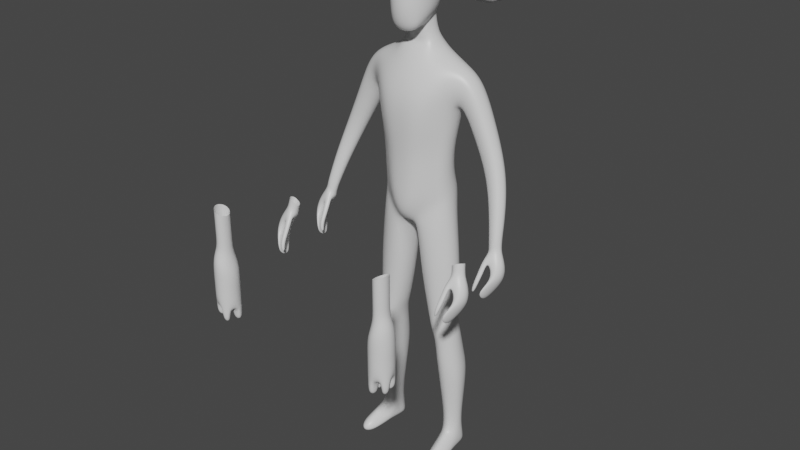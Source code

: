 # Source: 1129_MinionFromBase.blend  (saved by Blender 3.6.11; exported with 4.5.12 LTS)
import bpy
from mathutils import Matrix  # noqa: F401  (used for matrix-valued properties, if any)

bpy.ops.wm.read_factory_settings(use_empty=True)
scene = bpy.context.scene
scene.name = 'Scene'

# ---- collections
col_collection = bpy.data.collections.new('Collection'); scene.collection.children.link(col_collection)

# ---- materials (node trees are filled in below, after node groups)
mat_material = bpy.data.materials.new('Material')
mat_material.alpha_threshold = 0.0
mat_material.use_transparent_shadow = False
mat_material.line_color = (0.0, 0.0, 0.0, 1.0)

# ---- material node trees
mat_material.use_nodes = True; mat_material.node_tree.nodes.clear()
_N = mat_material.node_tree.nodes; _L = mat_material.node_tree.links
n0 = _N.new('ShaderNodeOutputMaterial'); n0.name = 'Material Output'; n0.location = (300, 300)
n1 = _N.new('ShaderNodeBsdfPrincipled'); n1.name = 'Principled BSDF'; n1.location = (10, 300)
n1.distribution = 'GGX'
n1.subsurface_method = 'BURLEY'
n1.inputs[2].default_value = 0.4
n1.inputs[3].default_value = 1.45
n1.inputs[27].default_value = (0.0, 0.0, 0.0, 1.0)
n1.inputs[28].default_value = 1.0
_L.new(n1.outputs[0], n0.inputs[0])
n0.is_active_output = True

# ---- world
world_world = bpy.data.worlds.new('World'); scene.world = world_world
world_world.use_nodes = True; world_world.node_tree.nodes.clear()
_N = world_world.node_tree.nodes; _L = world_world.node_tree.links
n0 = _N.new('ShaderNodeOutputWorld'); n0.name = 'World Output'; n0.location = (300, 300)
n1 = _N.new('ShaderNodeBackground'); n1.name = 'Background'; n1.location = (10, 300)
n1.inputs[0].default_value = (0.05088, 0.05088, 0.05088, 1.0)
_L.new(n1.outputs[0], n0.inputs[0])
n0.is_active_output = True
world_world.color = (0.05088, 0.05088, 0.05088)
world_world.use_sun_shadow = False
world_world.sun_shadow_jitter_overblur = 0.0

# ---- meshes
me_cube = bpy.data.meshes.new('Cube')
me_cube.from_pydata([(0.0, -0.5907, 0.8298), (0.7135, 0.4814, 0.5783), (0.0, -0.5945, 1.502), (0.7916, -0.1385, 0.6094), (0.0, 0.5329, -0.0472), (0.0, -0.6509, 2.086), (0.0, -0.4213, 0.04952), (0.0, -0.6861, 2.734), (0.9513, 0.4553, 3.429), (1.088, -0.0602, 3.46), (0.0, -0.3299, 3.725), (0.0, 0.5256, 3.825), (0.0, 0.5029, 0.8161), (0.0, 0.4592, 1.478), (0.0, 0.6163, 2.23), (0.0, 0.7269, 2.859), (2.309, -0.1824, -0.08793), (0.7787, 0.4163, 2.279), (0.7104, 0.3069, 1.704), (0.6914, 0.3488, 1.156), (0.9656, -0.125, 2.795), (0.8744, -0.1627, 2.281), (0.7968, -0.1776, 1.744), (0.7704, -0.167, 1.174), (0.1446, -0.4261, 0.0675), (0.1958, 0.6237, -0.01822), (0.4244, 0.4752, 3.77), (0.4063, -0.2684, 3.662), (0.278, -0.5607, 0.9371), (0.3016, -0.5632, 1.603), (0.3376, -0.6267, 2.097), (0.3691, -0.672, 2.716), (0.3443, 0.5494, 0.8847), (0.3659, 0.4346, 1.565), (0.4008, 0.6082, 2.231), (0.4328, 0.718, 2.813), (0.7065, 0.1073, -4.889), (1.044, 0.1549, -4.891), (1.004, 0.4011, -4.879), (0.6826, 0.3548, -4.891), (0.211, -0.3579, -0.2186), (0.8265, -0.1421, 0.2083), (0.7529, 0.4185, 0.1785), (0.2175, 0.4568, -0.3308), (0.0, 0.618, 0.3607), (0.0, -0.5867, 0.3682), (0.702, 0.4626, 0.8348), (0.7788, -0.1504, 0.8649), (0.2764, 0.6826, 0.5936), (0.2098, -0.5606, 0.4581), (0.409, -0.1727, -2.169), (0.9027, 0.3373, -2.114), (0.9396, -0.1348, -2.172), (0.4072, 0.3525, -2.131), (0.9596, -0.1275, -1.087), (0.2455, 0.3799, -1.144), (0.2477, -0.2563, -1.157), (0.9059, 0.3812, -1.042), (0.552, -0.107, -2.787), (0.9654, 0.3692, -2.678), (0.997, -0.08513, -2.773), (0.5497, 0.4071, -2.684), (0.6179, -0.0249, -3.782), (1.071, 0.5305, -3.694), (1.109, 0.00792, -3.791), (0.6109, 0.5405, -3.709), (0.9509, -0.1599, -2.446), (0.4903, 0.3613, -2.414), (0.4924, -0.1883, -2.464), (0.9188, 0.3381, -2.399), (0.4734, -0.335, 0.3364), (0.7044, 0.4682, 3.592), (0.52, 0.477, 0.9982), (0.5347, 0.3623, 1.646), (0.5861, 0.5237, 2.254), (0.6374, 0.6115, 2.801), (0.4468, 0.6617, 0.2792), (0.7608, -0.166, 3.564), (0.5373, -0.3615, 1.069), (0.5622, -0.3763, 1.704), (0.6218, -0.4446, 2.249), (0.6782, -0.4813, 2.825), (0.8881, -0.0058, -4.878), (0.8191, 0.5283, -4.886), (0.4827, 0.6277, -0.1734), (0.5386, -0.4036, -0.02227), (0.5027, -0.3611, 0.6666), (0.4861, 0.6389, 0.7052), (0.6485, 0.4668, -2.12), (0.6733, -0.2894, -2.167), (0.6106, -0.3399, -1.132), (0.5687, 0.5297, -1.123), (0.7513, 0.5121, -2.66), (0.7709, -0.2257, -2.798), (0.8244, 0.666, -3.709), (0.8663, -0.1446, -3.795), (0.7172, -0.3092, -2.466), (0.6986, 0.4704, -2.394), (0.8441, 0.1825, 0.6381), (0.0, 0.05979, -0.1022), (2.23, -0.5058, -0.9261), (0.8065, 0.1091, 1.182), (0.8307, 0.08356, 1.726), (0.9061, 0.1493, 2.254), (2.3, -0.4486, 0.01855), (0.4827, 0.1008, 3.824), (0.1014, 0.06935, -0.1043), (1.066, 0.2861, -4.891), (0.6537, 0.2271, -4.898), (0.8799, 0.1463, 0.2508), (0.1367, 0.03678, -0.3109), (0.8234, 0.1669, 0.879), (1.005, 0.113, -2.121), (0.3285, 0.09671, -2.14), (0.1467, 0.05823, -1.159), (1.037, 0.1395, -1.063), (1.061, 0.1456, -2.714), (0.4761, 0.1519, -2.737), (1.17, 0.2323, -3.782), (0.5379, 0.2019, -3.8), (0.4147, 0.1032, -2.436), (1.017, 0.111, -2.402), (0.7516, 0.1556, 3.682), (0.0, -0.5668, 3.241), (0.0, 0.6976, 3.332), (2.225, -0.7951, -0.7182), (2.173, -0.1844, -0.122), (0.3845, -0.5497, 3.171), (0.4416, 0.6945, 3.262), (0.7192, -0.3888, 3.207), (0.6721, 0.6181, 3.197), (2.194, -0.5058, -0.9166), (2.161, -0.5213, -0.02323), (0.8589, 0.4373, 2.809), (2.191, -0.7951, -0.7092), (1.056, 0.2113, 3.533), (0.9756, 0.1738, 2.667), (0.8963, 0.5121, 3.127), (1.037, -0.1711, 3.173), (1.396, 0.2532, 3.266), (1.382, -0.00789, 3.176), (1.147, 0.52, 2.949), (1.042, 0.437, 2.738), (1.284, -0.09715, 2.957), (1.131, -0.02419, 2.687), (1.071, 0.2083, 2.576), (1.269, 0.4821, 3.189), (2.076, 0.1509, 1.636), (1.988, -0.002218, 1.652), (1.892, 0.3248, 1.459), (1.753, 0.2809, 1.396), (1.859, -0.05338, 1.586), (1.704, -0.005725, 1.468), (1.678, 0.1263, 1.364), (2.024, 0.3014, 1.567), (2.171, -0.1792, 0.9441), (2.06, -0.2209, 0.9004), (1.98, 0.05114, 0.7392), (2.098, 0.08575, 0.7804), (2.25, -0.05668, 0.9218), (2.211, 0.06675, 0.863), (1.931, -0.1813, 0.8215), (1.91, -0.0764, 0.7338), (1.634, 0.4209, 2.438), (1.727, 0.2282, 2.51), (1.669, 0.01796, 2.468), (1.553, -0.0534, 2.329), (1.386, 0.007867, 2.133), (1.499, 0.4518, 2.265), (1.369, 0.3875, 2.128), (1.339, 0.1928, 2.025), (2.34, -0.7148, -0.5366), (2.349, -0.3936, -0.7582), (2.287, -0.3936, -0.7578), (2.283, -0.7148, -0.5362), (2.344, -0.5926, -0.3639), (2.447, -0.5894, -0.3535), (2.462, -0.2754, -0.5277), (2.359, -0.2754, -0.5448), (2.249, -0.548, -0.151), (2.405, -0.5116, -0.1462), (2.432, -0.2093, -0.288), (2.302, -0.2093, -0.3167), (2.382, -0.2496, -0.002733), (2.383, -0.3516, 0.0378), (2.233, -0.7517, -0.8507), (2.234, -0.6363, -0.9376), (2.083, -0.4359, -0.05041), (2.111, -0.2766, -0.08154), (2.182, -0.6363, -0.9231), (2.182, -0.7517, -0.8363), (2.264, -0.6223, -0.6178), (2.264, -0.503, -0.7016), (2.378, -0.503, -0.7028), (2.376, -0.6223, -0.619), (2.307, -0.4938, -0.4235), (2.32, -0.3753, -0.4953), (2.511, -0.3753, -0.4631), (2.509, -0.4895, -0.3994), (2.187, -0.4494, -0.193), (2.24, -0.307, -0.2675), (2.493, -0.3027, -0.2219), (2.49, -0.4136, -0.1707), (2.033, -0.8353, -0.7297), (2.061, -0.8378, -0.553), (2.033, -0.7754, -0.7297), (2.061, -0.7339, -0.553), (2.086, -0.8353, -0.7381), (2.148, -0.8319, -0.575), (2.086, -0.7754, -0.7381), (2.143, -0.7339, -0.575), (2.077, -0.7101, -0.3441), (2.063, -0.5972, -0.3461), (2.172, -0.5909, -0.3506), (2.194, -0.6927, -0.3466), (2.353, -0.2965, 0.1244), (2.292, -0.3849, 0.1314), (2.249, -0.1828, 0.01582), (2.151, -0.2059, -0.0192), (2.202, -0.4242, 0.09704), (2.109, -0.3872, 0.03398), (2.099, -0.2952, -0.02092), (2.328, -0.2059, 0.08163), (2.109, -0.6102, -0.1514), (2.209, -0.605, -0.2024), (2.166, -0.5043, -0.2213), (2.067, -0.5056, -0.164), (0.7589, -0.2804, -5.669), (0.7557, -0.2663, -5.455), (0.7132, 0.1059, -5.652), (0.7056, 0.06436, -5.292), (1.118, -0.2391, -5.666), (1.114, -0.225, -5.452), (1.074, 0.1475, -5.65), (1.078, 0.1109, -5.289), (0.8122, -0.6038, -5.691), (0.8105, -0.5974, -5.562), (1.138, -0.5598, -5.56), (1.14, -0.5661, -5.689), (0.6923, 0.4342, -5.637), (0.6788, 0.3801, -5.285), (1.02, 0.4718, -5.634), (1.025, 0.4262, -5.282), (0.6517, 0.2541, -5.301), (0.6877, 0.3387, -5.663), (1.046, 0.3799, -5.66), (1.083, 0.3098, -5.297), (0.8947, 0.1284, -5.803), (0.9069, -0.05537, -5.161), (0.9395, -0.2602, -5.814), (0.9398, -0.2972, -5.289), (0.986, -0.6644, -5.816), (0.9872, -0.6985, -5.462), (0.8431, 0.5705, -5.709), (0.8284, 0.5617, -5.259), (0.864, 0.3951, -5.806), (0.7171, -0.2817, -5.598), (0.6696, 0.08682, -5.552), (1.119, 0.1388, -5.548), (1.158, -0.231, -5.595), (0.8009, -0.6358, -5.651), (1.157, -0.5948, -5.649), (0.6768, 0.4221, -5.541), (1.035, 0.464, -5.539), (1.092, 0.3586, -5.558), (0.6454, 0.3068, -5.561), (0.8373, 0.5949, -5.524), (1.004, -0.8318, -5.68), (0.734, -0.07536, -5.646), (0.7316, -0.08137, -5.377), (1.095, -0.0338, -5.644), (1.094, -0.03931, -5.375), (0.9192, -0.1238, -5.204), (0.9152, -0.05093, -5.796), (1.138, -0.03023, -5.558), (0.6902, -0.08175, -5.562), (0.2886, -0.4916, 4.297), (0.3389, -0.4449, 5.257), (0.3111, 0.2489, 4.635), (0.3391, 0.2528, 5.333), (0.3245, 0.3275, 5.023), (0.3807, -0.1468, 4.463), (0.4183, -0.1073, 5.355), (0.3168, -0.5411, 4.794), (0.4714, -0.1377, 4.891), (0.0, 0.3562, 4.541), (0.0, 0.3087, 5.441), (0.0, -0.5528, 4.173), (0.0, -0.4838, 5.363), (0.0, -0.0941, 5.586), (0.0, -0.1677, 4.206), (0.0, -0.6807, 4.781), (0.0, 0.4823, 5.085), (0.2084, 0.2931, 5.402), (0.3212, 0.3024, 4.804), (0.3624, 0.08395, 4.563), (0.3941, -0.3101, 5.315), (0.3032, -0.5309, 4.49), (0.1727, -0.5338, 4.204), (0.2037, 0.3051, 4.545), (0.3403, 0.3034, 5.211), (0.3459, -0.3567, 4.346), (0.3941, 0.1045, 5.354), (0.3388, -0.5038, 5.075), (0.2083, -0.4734, 5.326), (0.0, -0.3038, 5.525), (0.0, 0.1217, 5.547), (0.2467, -0.09781, 5.521), (0.0, -0.3648, 4.143), (0.2321, -0.1338, 4.287), (0.1681, -0.6464, 4.783), (0.0, -0.6612, 4.419), (0.0, -0.616, 5.112), (0.427, -0.367, 4.832), (0.4324, 0.1151, 4.96), (0.4507, -0.1475, 4.663), (0.477, -0.1222, 5.132), (0.1735, 0.448, 5.07), (0.0, 0.4437, 4.803), (0.0, 0.4344, 5.296), (0.1886, 0.405, 5.268), (0.4394, -0.3417, 5.095), (0.2014, -0.3621, 4.197), (0.2355, -0.3046, 5.465), (0.2355, 0.1157, 5.489), (0.2606, 0.09892, 4.415), (0.1636, -0.6275, 4.434), (0.1875, -0.5899, 5.097), (0.4053, -0.368, 4.564), (0.4182, 0.09907, 4.749), (0.4405, 0.1135, 5.169), (0.1765, 0.412, 4.808), (0.0, 0.3771, 4.018), (0.3199, -0.1165, 3.872), (0.0, -0.1521, 3.894), (0.3263, 0.3428, 3.993), (0.3724, 0.1019, 3.978), (1.052, -0.04804, -3.312), (0.5798, 0.5228, -3.276), (0.5844, -0.0753, -3.315), (1.018, 0.4738, -3.283), (0.8162, -0.1953, -3.321), (0.7876, 0.6198, -3.275), (0.5065, 0.1654, -3.293), (1.115, 0.1771, -3.273), (0.0, -0.1527, 3.965), (3.725e-09, 0.3489, 4.17), (0.2695, 0.3206, 4.134), (0.2721, -0.1023, 3.988), (0.3287, 0.1004, 4.112), (0.0, -0.1578, 4.068), (9.313e-10, -0.1663, 4.191), (0.0, 0.3454, 4.389), (-1.397e-09, 0.344, 4.268), (0.2229, 0.3069, 4.359), (0.2444, 0.3125, 4.235), (0.25, -0.1055, 4.088), (0.2345, -0.1188, 4.208), (0.3022, 0.09969, 4.216), (0.2747, 0.09911, 4.34), (2.309, -1.399, -0.08793), (2.23, -1.722, -0.9261), (2.3, -1.665, 0.01855), (2.225, -2.011, -0.7182), (2.173, -1.401, -0.122), (2.194, -1.722, -0.9166), (2.161, -1.737, -0.02323), (2.191, -2.011, -0.7092), (2.33, -1.475, 0.2984), (2.268, -1.569, 0.3157), (2.212, -1.367, 0.19), (2.122, -1.392, 0.1558), (2.183, -1.601, 0.279), (2.082, -1.571, 0.2096), (2.066, -1.491, 0.1418), (2.3, -1.38, 0.2535), (2.34, -1.931, -0.5366), (2.349, -1.61, -0.7582), (2.287, -1.61, -0.7578), (2.283, -1.931, -0.5362), (2.344, -1.809, -0.3639), (2.447, -1.806, -0.3535), (2.462, -1.492, -0.5277), (2.359, -1.492, -0.5448), (2.249, -1.764, -0.151), (2.405, -1.728, -0.1462), (2.432, -1.425, -0.288), (2.302, -1.425, -0.3167), (2.382, -1.466, -0.002733), (2.383, -1.568, 0.0378), (2.233, -1.968, -0.8507), (2.234, -1.852, -0.9376), (2.083, -1.652, -0.05041), (2.111, -1.493, -0.08154), (2.182, -1.852, -0.9231), (2.182, -1.968, -0.8363), (2.264, -1.838, -0.6178), (2.264, -1.719, -0.7016), (2.378, -1.719, -0.7028), (2.376, -1.838, -0.619), (2.307, -1.71, -0.4235), (2.32, -1.592, -0.4953), (2.511, -1.592, -0.4631), (2.509, -1.706, -0.3994), (2.187, -1.666, -0.193), (2.24, -1.523, -0.2675), (2.493, -1.519, -0.2219), (2.49, -1.63, -0.1707), (2.033, -2.051, -0.7297), (2.061, -2.054, -0.553), (2.033, -1.992, -0.7297), (2.061, -1.95, -0.553), (2.086, -2.051, -0.7381), (2.148, -2.048, -0.575), (2.086, -1.992, -0.7381), (2.143, -1.95, -0.575), (2.077, -1.926, -0.3441), (2.063, -1.813, -0.3461), (2.172, -1.807, -0.3506), (2.194, -1.909, -0.3466), (2.353, -1.513, 0.1244), (2.292, -1.601, 0.1314), (2.249, -1.399, 0.01582), (2.151, -1.422, -0.0192), (2.202, -1.64, 0.09704), (2.109, -1.603, 0.03398), (2.099, -1.511, -0.02092), (2.328, -1.422, 0.08163), (2.109, -1.826, -0.1514), (2.209, -1.821, -0.2024), (2.166, -1.72, -0.2213), (2.067, -1.722, -0.164), (2.342, -0.2794, 0.2047), (2.318, -0.2296, 0.3899), (2.33, -0.2565, 0.2977), (2.254, -0.3277, 0.4081), (2.28, -0.3695, 0.2212), (2.268, -0.3505, 0.3151), (2.195, -0.1155, 0.2772), (2.232, -0.1677, 0.0974), (2.213, -0.1452, 0.1884), (2.138, -0.1923, 0.061), (2.101, -0.1427, 0.2418), (2.12, -0.1711, 0.1532), (2.193, -0.4055, 0.1841), (2.165, -0.361, 0.3702), (2.181, -0.384, 0.2779), (2.06, -0.3296, 0.2984), (2.096, -0.372, 0.1164), (2.08, -0.3524, 0.2083), (2.044, -0.2458, 0.2278), (2.085, -0.2866, 0.04714), (2.065, -0.2696, 0.1393), (2.315, -0.1867, 0.1609), (2.287, -0.1303, 0.3433), (2.3, -0.1609, 0.2527), (2.174, -3.762, 0.9147), (2.053, -3.8, 0.8553), (1.979, -3.476, 0.7983), (2.1, -3.438, 0.8577), (2.237, -3.641, 0.94), (2.206, -3.506, 0.9164), (1.946, -3.732, 0.7966), (1.915, -3.598, 0.773), (2.174, -3.758, 0.335), (2.053, -3.796, 0.2756), (1.979, -3.472, 0.2186), (2.1, -3.434, 0.278), (2.237, -3.637, 0.3603), (2.206, -3.502, 0.3367), (1.946, -3.728, 0.2169), (1.915, -3.594, 0.1933), (2.174, -3.758, 0.05412), (2.053, -3.796, -0.005294), (1.979, -3.472, -0.06227), (2.1, -3.434, -0.002854), (2.237, -3.637, 0.07945), (2.206, -3.502, 0.05585), (1.946, -3.728, -0.064), (1.915, -3.594, -0.0876), (2.231, -3.847, -0.184), (2.039, -3.908, -0.2788), (1.921, -3.391, -0.3697), (2.113, -3.331, -0.2749), (2.333, -3.653, -0.1436), (2.284, -3.439, -0.1812), (1.869, -3.8, -0.3724), (1.82, -3.585, -0.4101), (2.251, -3.847, -0.5449), (2.04, -3.908, -0.5817), (1.901, -3.391, -0.6356), (2.112, -3.331, -0.5989), (2.36, -3.653, -0.5347), (2.302, -3.439, -0.5571), (1.85, -3.8, -0.6235), (1.793, -3.585, -0.6458), (1.805, -3.585, -0.995), (1.858, -3.8, -0.9637), (2.294, -3.439, -0.8249), (2.347, -3.653, -0.7935), (2.113, -3.331, -0.8969), (1.911, -3.391, -0.9674), (2.039, -3.908, -0.8916), (2.242, -3.847, -0.8212), (2.002, -3.61, -1.319), (2.017, -3.667, -1.313), (2.136, -3.572, -1.29), (2.151, -3.628, -1.284), (2.086, -3.543, -1.303), (2.03, -3.559, -1.315), (2.067, -3.696, -1.299), (2.122, -3.68, -1.287), (2.301, -3.439, -1.259), (2.113, -3.331, -1.308), (1.852, -3.8, -1.344), (2.04, -3.908, -1.294), (2.249, -3.847, -1.249), (1.903, -3.391, -1.354), (1.795, -3.585, -1.369), (2.357, -3.653, -1.234), (2.301, -3.439, -1.567), (2.113, -3.331, -1.616), (1.852, -3.8, -1.652), (2.04, -3.908, -1.602), (1.903, -3.391, -1.662), (1.795, -3.585, -1.676), (2.249, -3.847, -1.557), (2.357, -3.653, -1.542), (2.136, -3.572, -1.598), (2.086, -3.543, -1.611), (2.017, -3.667, -1.62), (2.067, -3.696, -1.607), (2.03, -3.559, -1.623), (2.002, -3.61, -1.627), (2.122, -3.68, -1.595), (2.151, -3.628, -1.591)], [], [(95, 62, 36, 82), (130, 71, 8, 137), (127, 27, 10, 123), (102, 103, 21, 22), (335, 332, 346, 347), (103, 136, 20, 21), (101, 102, 22, 23), (111, 101, 23, 47), (28, 29, 2, 0), (29, 30, 5, 2), (30, 31, 7, 5), (49, 28, 0, 45), (72, 73, 18, 19), (73, 74, 17, 18), (74, 75, 133, 17), (14, 15, 35, 34), (13, 14, 34, 33), (12, 13, 33, 32), (87, 72, 19, 46), (80, 81, 31, 30), (79, 80, 30, 29), (78, 79, 29, 28), (44, 12, 32, 48), (122, 105, 27, 77), (129, 77, 27, 127), (124, 11, 26, 128), (99, 106, 24, 6), (334, 333, 348, 345), (355, 358, 349, 347), (86, 78, 28, 49), (83, 254, 240, 39), (94, 63, 38, 83), (119, 65, 39, 108), (118, 64, 37, 107), (98, 3, 41, 109), (106, 25, 43, 110), (76, 1, 42, 84), (70, 24, 40, 85), (70, 86, 49, 24), (4, 44, 48, 25), (76, 87, 46, 1), (24, 49, 45, 6), (98, 111, 47, 3), (115, 54, 52, 112), (114, 55, 53, 113), (91, 57, 51, 88), (90, 56, 50, 89), (85, 40, 56, 90), (84, 42, 57, 91), (110, 43, 55, 114), (109, 41, 54, 115), (121, 66, 60, 116), (120, 67, 61, 117), (97, 69, 59, 92), (96, 68, 58, 93), (344, 337, 64, 118), (343, 338, 65, 119), (342, 340, 63, 94), (341, 339, 62, 95), (89, 50, 68, 96), (88, 51, 69, 97), (113, 53, 67, 120), (112, 52, 66, 121), (53, 88, 97, 67), (52, 89, 96, 66), (337, 341, 95, 64), (338, 342, 94, 65), (66, 96, 93, 60), (67, 97, 92, 61), (43, 84, 91, 55), (41, 85, 90, 54), (54, 90, 89, 52), (55, 91, 88, 53), (25, 48, 87, 76), (3, 47, 86, 70), (3, 70, 85, 41), (25, 76, 84, 43), (65, 94, 83, 39), (38, 242, 254, 83), (47, 23, 78, 86), (138, 9, 77, 129), (135, 122, 77, 9), (23, 22, 79, 78), (22, 21, 80, 79), (21, 20, 81, 80), (48, 32, 72, 87), (34, 35, 75, 74), (33, 34, 74, 73), (32, 33, 73, 72), (128, 26, 71, 130), (64, 95, 82, 37), (8, 71, 122, 135), (107, 246, 242, 38), (51, 112, 121, 69), (50, 113, 120, 68), (339, 343, 119, 62), (340, 344, 118, 63), (68, 120, 117, 58), (69, 121, 116, 59), (42, 109, 115, 57), (40, 110, 114, 56), (56, 114, 113, 50), (57, 115, 112, 51), (1, 46, 111, 98), (24, 106, 110, 40), (1, 98, 109, 42), (63, 118, 107, 38), (62, 119, 108, 36), (37, 234, 246, 107), (333, 336, 349, 348), (4, 25, 106, 99), (71, 26, 105, 122), (46, 19, 101, 111), (19, 18, 102, 101), (17, 133, 136, 103), (18, 17, 103, 102), (35, 128, 130, 75), (20, 138, 129, 81), (15, 124, 128, 35), (81, 129, 127, 31), (190, 185, 125, 134), (31, 127, 123, 7), (75, 130, 137, 133), (180, 104, 132, 179), (202, 184, 104, 180), (182, 126, 16, 181), (200, 188, 126, 182), (164, 165, 148, 147), (166, 167, 152, 151), (163, 164, 147, 154), (165, 166, 151, 148), (135, 9, 140, 139), (137, 8, 146, 141), (136, 133, 142, 145), (20, 136, 145, 144), (133, 137, 141, 142), (9, 138, 143, 140), (8, 135, 139, 146), (138, 20, 144, 143), (444, 448, 220, 219), (159, 155, 435, 433), (158, 160, 454, 438), (439, 453, 222, 217), (168, 163, 154, 149), (170, 169, 150, 153), (167, 170, 153, 152), (169, 168, 149, 150), (453, 432, 215, 222), (157, 158, 438, 442), (156, 161, 447, 445), (152, 153, 162, 161), (153, 150, 157, 162), (149, 154, 160, 158), (147, 148, 155, 159), (150, 149, 158, 157), (148, 151, 156, 155), (154, 147, 159, 160), (151, 152, 161, 156), (142, 141, 168, 169), (144, 145, 170, 167), (145, 142, 169, 170), (141, 146, 163, 168), (140, 143, 166, 165), (146, 139, 164, 163), (143, 144, 167, 166), (139, 140, 165, 164), (189, 192, 173, 131), (131, 173, 172, 100), (185, 194, 171, 125), (125, 171, 174, 134), (192, 196, 178, 173), (173, 178, 177, 172), (194, 198, 176, 171), (171, 176, 175, 174), (196, 200, 182, 178), (178, 182, 181, 177), (198, 202, 180, 176), (176, 180, 179, 175), (177, 181, 201, 197), (197, 201, 202, 198), (175, 179, 199, 195), (195, 199, 200, 196), (172, 177, 197, 193), (193, 197, 198, 194), (174, 175, 195, 191), (191, 195, 196, 192), (100, 172, 193, 186), (186, 193, 194, 185), (134, 174, 191, 190), (190, 191, 192, 189), (199, 187, 188, 200), (181, 16, 183, 201), (201, 183, 184, 202), (131, 100, 186, 189), (189, 186, 185, 190), (203, 204, 206, 205), (205, 206, 210, 209), (209, 210, 208, 207), (207, 208, 204, 203), (205, 209, 207, 203), (208, 210, 213, 214), (226, 223, 132, 187), (206, 204, 211, 212), (204, 208, 214, 211), (210, 206, 212, 213), (223, 224, 179, 132), (225, 226, 187, 199), (224, 225, 199, 179), (441, 439, 217, 218), (436, 444, 219, 216), (448, 451, 221, 220), (160, 159, 433, 454), (155, 156, 445, 435), (162, 157, 442, 450), (161, 162, 450, 447), (451, 441, 218, 221), (132, 219, 220, 187), (187, 220, 221, 188), (188, 221, 218, 126), (126, 218, 217, 16), (16, 217, 222, 183), (183, 222, 215, 184), (184, 215, 216, 104), (104, 216, 219, 132), (214, 213, 225, 224), (213, 212, 226, 225), (211, 214, 224, 223), (212, 211, 223, 226), (275, 269, 230, 257), (265, 243, 240, 262), (274, 271, 232, 259), (256, 227, 235, 260), (273, 270, 231, 249), (272, 269, 228, 250), (267, 252, 236, 260), (249, 231, 238, 251), (250, 228, 236, 252), (259, 232, 237, 261), (266, 254, 242, 263), (264, 245, 241, 263), (255, 244, 239, 253), (82, 248, 234, 37), (36, 230, 248, 82), (247, 229, 244, 255), (258, 233, 245, 264), (257, 230, 243, 265), (233, 247, 255, 245), (108, 243, 230, 36), (39, 240, 243, 108), (245, 255, 253, 241), (262, 240, 254, 266), (232, 250, 252, 237), (227, 249, 251, 235), (261, 237, 252, 267), (271, 272, 250, 232), (268, 273, 249, 227), (238, 261, 267, 251), (239, 262, 266, 253), (229, 257, 265, 244), (234, 258, 264, 246), (246, 264, 263, 242), (253, 266, 263, 241), (231, 259, 261, 238), (251, 267, 260, 235), (228, 256, 260, 236), (270, 274, 259, 231), (244, 265, 262, 239), (268, 275, 257, 229), (227, 256, 275, 268), (233, 258, 274, 270), (229, 247, 273, 268), (234, 248, 272, 271), (248, 230, 269, 272), (247, 233, 270, 273), (258, 234, 271, 274), (256, 228, 269, 275), (292, 319, 320, 317), (319, 286, 293, 320), (320, 293, 279, 300), (317, 320, 300, 280), (284, 316, 321, 313), (316, 282, 296, 321), (321, 296, 277, 303), (313, 321, 303, 283), (290, 309, 322, 308), (309, 281, 301, 322), (322, 301, 276, 298), (308, 322, 298, 287), (282, 307, 323, 296), (307, 289, 305, 323), (323, 305, 288, 304), (296, 323, 304, 277), (279, 293, 324, 302), (293, 286, 306, 324), (324, 306, 289, 307), (302, 324, 307, 282), (336, 335, 347, 349), (299, 278, 295, 325), (325, 295, 281, 309), (358, 356, 348, 349), (276, 297, 326, 298), (297, 283, 310, 326), (326, 310, 291, 311), (298, 326, 311, 287), (283, 303, 327, 310), (303, 277, 304, 327), (327, 304, 288, 312), (310, 327, 312, 291), (281, 315, 328, 301), (315, 284, 313, 328), (328, 313, 283, 297), (301, 328, 297, 276), (278, 294, 329, 295), (294, 280, 314, 329), (329, 314, 284, 315), (295, 329, 315, 281), (280, 300, 330, 314), (300, 279, 302, 330), (330, 302, 282, 316), (314, 330, 316, 284), (285, 318, 331, 299), (318, 292, 317, 331), (331, 317, 280, 294), (299, 331, 294, 278), (27, 105, 336, 333), (105, 26, 335, 336), (26, 11, 332, 335), (10, 27, 333, 334), (59, 116, 344, 340), (58, 117, 343, 339), (61, 92, 342, 338), (60, 93, 341, 337), (93, 58, 339, 341), (92, 59, 340, 342), (117, 61, 338, 343), (116, 60, 337, 344), (353, 355, 347, 346), (352, 285, 299, 354), (359, 325, 309, 357), (354, 299, 325, 359), (356, 350, 345, 348), (357, 351, 350, 356), (352, 354, 355, 353), (359, 357, 356, 358), (354, 359, 358, 355), (357, 309, 290, 351), (395, 390, 363, 367), (385, 362, 366, 384), (407, 389, 362, 385), (387, 364, 360, 386), (405, 393, 364, 387), (394, 397, 378, 365), (365, 378, 377, 361), (390, 399, 376, 363), (363, 376, 379, 367), (397, 401, 383, 378), (378, 383, 382, 377), (399, 403, 381, 376), (376, 381, 380, 379), (401, 405, 387, 383), (383, 387, 386, 382), (403, 407, 385, 381), (381, 385, 384, 380), (382, 386, 406, 402), (402, 406, 407, 403), (380, 384, 404, 400), (400, 404, 405, 401), (377, 382, 402, 398), (398, 402, 403, 399), (379, 380, 400, 396), (396, 400, 401, 397), (361, 377, 398, 391), (391, 398, 399, 390), (367, 379, 396, 395), (395, 396, 397, 394), (404, 392, 393, 405), (386, 360, 388, 406), (406, 388, 389, 407), (365, 361, 391, 394), (394, 391, 390, 395), (408, 409, 411, 410), (410, 411, 415, 414), (414, 415, 413, 412), (412, 413, 409, 408), (410, 414, 412, 408), (413, 415, 418, 419), (431, 428, 366, 392), (411, 409, 416, 417), (409, 413, 419, 416), (415, 411, 417, 418), (428, 429, 384, 366), (430, 431, 392, 404), (429, 430, 404, 384), (370, 375, 427, 422), (375, 368, 420, 427), (372, 373, 425, 424), (368, 369, 421, 420), (369, 372, 424, 421), (374, 371, 423, 426), (373, 374, 426, 425), (371, 370, 422, 423), (366, 424, 425, 392), (392, 425, 426, 393), (393, 426, 423, 364), (364, 423, 422, 360), (360, 422, 427, 388), (388, 427, 420, 389), (389, 420, 421, 362), (362, 421, 424, 366), (419, 418, 430, 429), (418, 417, 431, 430), (416, 419, 429, 428), (417, 416, 428, 431), (433, 435, 437, 434), (434, 437, 436, 432), (439, 441, 443, 440), (440, 443, 442, 438), (445, 447, 449, 446), (446, 449, 448, 444), (451, 448, 449, 452), (452, 449, 447, 450), (454, 433, 434, 455), (455, 434, 432, 453), (441, 451, 452, 443), (443, 452, 450, 442), (453, 439, 440, 455), (455, 440, 438, 454), (435, 445, 446, 437), (437, 446, 444, 436), (432, 436, 216, 215), (460, 461, 469, 468), (459, 458, 466, 467), (461, 459, 467, 469), (463, 462, 470, 471), (462, 457, 465, 470), (457, 456, 464, 465), (456, 460, 468, 464), (458, 463, 471, 466), (469, 467, 475, 477), (471, 470, 478, 479), (470, 465, 473, 478), (465, 464, 472, 473), (464, 468, 476, 472), (466, 471, 479, 474), (468, 469, 477, 476), (467, 466, 474, 475), (476, 477, 485, 484), (475, 474, 482, 483), (477, 475, 483, 485), (479, 478, 486, 487), (478, 473, 481, 486), (473, 472, 480, 481), (472, 476, 484, 480), (474, 479, 487, 482), (480, 484, 492, 488), (482, 487, 495, 490), (484, 485, 493, 492), (483, 482, 490, 491), (485, 483, 491, 493), (487, 486, 494, 495), (486, 481, 489, 494), (481, 480, 488, 489), (491, 490, 501, 500), (493, 491, 500, 498), (495, 494, 497, 496), (492, 493, 498, 499), (489, 488, 503, 502), (490, 495, 496, 501), (488, 492, 499, 503), (494, 489, 502, 497), (499, 498, 512, 519), (497, 502, 515, 514), (500, 501, 517, 513), (498, 500, 513, 512), (501, 496, 518, 517), (503, 499, 519, 516), (496, 497, 514, 518), (502, 503, 516, 515), (506, 508, 509, 504, 505, 510, 511, 507), (513, 508, 529, 521), (519, 507, 535, 527), (511, 510, 515, 516), (508, 506, 528, 529), (509, 508, 513, 517), (505, 504, 518, 514), (514, 515, 523, 522), (506, 507, 519, 512), (529, 528, 520, 521), (531, 530, 522, 523), (533, 532, 524, 525), (535, 534, 526, 527), (510, 505, 530, 531), (506, 512, 520, 528), (517, 518, 525, 524), (515, 510, 531, 523), (504, 509, 532, 533), (505, 514, 522, 530), (511, 516, 526, 534), (516, 519, 527, 526), (518, 504, 533, 525), (507, 511, 534, 535), (512, 513, 521, 520), (509, 517, 524, 532)])
me_cube.polygons.foreach_set('use_smooth', [1, 1, 1, 1, 1, 1, 1, 1, 1, 1, 1, 1, 1, 1, 1, 1, 1, 1, 1, 1, 1, 1, 1, 1, 1, 1, 1, 1, 1, 1, 1, 1, 1, 1, 1, 1, 1, 1, 1, 1, 1, 1, 1, 1, 1, 1, 1, 1, 1, 1, 1, 1, 1, 1, 1, 1, 1, 1, 1, 1, 1, 1, 1, 1, 1, 1, 1, 1, 1, 1, 1, 1, 1, 1, 1, 1, 1, 1, 1, 1, 1, 1, 1, 1, 1, 1, 1, 1, 1, 1, 1, 1, 1, 1, 1, 1, 1, 1, 1, 1, 1, 1, 1, 1, 1, 1, 1, 1, 1, 1, 1, 1, 1, 1, 1, 1, 1, 1, 1, 1, 1, 1, 1, 1, 1, 1, 1, 1, 1, 1, 1, 1, 1, 1, 1, 1, 1, 1, 1, 1, 1, 1, 1, 1, 1, 1, 1, 1, 1, 1, 1, 1, 1, 1, 1, 1, 1, 1, 1, 1, 1, 1, 1, 1, 1, 1, 1, 1, 1, 1, 1, 1, 1, 1, 1, 1, 1, 1, 1, 1, 1, 1, 1, 1, 1, 1, 1, 1, 1, 1, 1, 1, 1, 1, 1, 1, 1, 1, 1, 1, 1, 1, 1, 1, 1, 1, 1, 1, 1, 1, 1, 1, 1, 1, 1, 1, 1, 1, 1, 1, 1, 1, 1, 1, 1, 1, 1, 1, 1, 1, 1, 1, 1, 1, 1, 1, 1, 1, 1, 1, 1, 1, 1, 1, 1, 1, 1, 1, 1, 1, 1, 1, 1, 1, 1, 1, 1, 1, 1, 1, 1, 1, 1, 1, 1, 1, 1, 1, 1, 1, 1, 1, 1, 1, 1, 1, 1, 1, 1, 1, 1, 1, 1, 1, 1, 1, 1, 1, 1, 1, 1, 1, 1, 1, 1, 1, 1, 1, 1, 1, 1, 1, 1, 1, 1, 1, 1, 1, 1, 1, 1, 1, 1, 1, 1, 1, 1, 1, 1, 1, 1, 1, 1, 1, 1, 1, 1, 1, 1, 1, 1, 1, 1, 1, 1, 1, 1, 1, 1, 1, 1, 1, 1, 1, 1, 1, 1, 1, 1, 1, 1, 1, 1, 1, 1, 1, 1, 1, 1, 1, 1, 1, 1, 1, 1, 1, 1, 1, 1, 1, 1, 1, 1, 1, 1, 1, 1, 1, 1, 1, 1, 1, 1, 1, 1, 1, 1, 1, 1, 1, 1, 1, 1, 1, 1, 1, 1, 1, 1, 1, 1, 1, 1, 1, 1, 1, 1, 1, 1, 1, 1, 1, 1, 1, 1, 1, 1, 1, 1, 1, 1, 1, 1, 1, 1, 1, 1, 1, 1, 1, 0, 0, 0, 0, 0, 0, 0, 0, 0, 0, 0, 0, 0, 0, 0, 0, 0, 0, 0, 0, 0, 0, 0, 0, 0, 0, 0, 0, 0, 0, 0, 0, 0, 0, 0, 0, 0, 0, 0, 0, 0, 0, 0, 0, 0, 0, 0, 0, 0, 0, 0, 0, 0, 0, 0, 0, 0, 0, 0, 0, 0, 0, 0, 0, 0, 0, 0, 0, 0, 0, 0, 0, 0])
_uv = me_cube.uv_layers.new(name='UVMap')
_uv.uv.foreach_set('vector', [0.3747, 0.2749, 0.375, 0.3147, 0.375, 0.3147, 0.3747, 0.2749, 0.8479, 0.7095, 0.875, 0.7097, 0.875, 0.7334, 0.8479, 0.7334, 0.5979, 0.3143, 0.625, 0.3138, 0.625, 0.375, 0.5979, 0.375, 0.2249, 0.5825, 0.2824, 0.5786, 0.2823, 0.6837, 0.225, 0.6837, 0.875, 0.6866, 0.875, 0.625, 0.875, 0.625, 0.875, 0.6872, 0.2824, 0.5786, 0.3252, 0.5767, 0.325, 0.6837, 0.2823, 0.6837, 0.1748, 0.58, 0.2249, 0.5825, 0.225, 0.6837, 0.175, 0.6837, 0.1498, 0.5793, 0.1748, 0.58, 0.175, 0.6837, 0.15, 0.6837, 0.425, 0.3147, 0.475, 0.3147, 0.475, 0.375, 0.425, 0.375, 0.475, 0.3147, 0.5323, 0.3147, 0.5323, 0.375, 0.475, 0.375, 0.5323, 0.3147, 0.575, 0.3147, 0.575, 0.375, 0.5323, 0.375, 0.4, 0.3147, 0.425, 0.3147, 0.425, 0.375, 0.4, 0.375, 0.675, 0.7094, 0.725, 0.7094, 0.725, 0.7334, 0.675, 0.7334, 0.725, 0.7094, 0.7823, 0.7094, 0.7823, 0.7334, 0.725, 0.7334, 0.7823, 0.7094, 0.825, 0.7094, 0.825, 0.7334, 0.7823, 0.7334, 0.7823, 0.625, 0.825, 0.625, 0.825, 0.6853, 0.7823, 0.6853, 0.725, 0.625, 0.7823, 0.625, 0.7823, 0.6853, 0.725, 0.6853, 0.675, 0.625, 0.725, 0.625, 0.725, 0.6853, 0.675, 0.6853, 0.6476, 0.7118, 0.675, 0.7094, 0.675, 0.7334, 0.6452, 0.7382, 0.5319, 0.2755, 0.5762, 0.2765, 0.575, 0.3147, 0.5323, 0.3147, 0.4738, 0.2765, 0.5319, 0.2755, 0.5323, 0.3147, 0.475, 0.3147, 0.4248, 0.2755, 0.4738, 0.2765, 0.475, 0.3147, 0.425, 0.3147, 0.65, 0.625, 0.675, 0.625, 0.675, 0.6853, 0.65, 0.6853, 0.4109, 0.1085, 0.4385, 0.1251, 0.4383, 0.2499, 0.4067, 0.2168, 0.5994, 0.2775, 0.6268, 0.2787, 0.625, 0.3138, 0.5979, 0.3143, 0.8479, 0.625, 0.875, 0.625, 0.875, 0.6859, 0.8479, 0.6856, 0.5, 0.875, 0.5603, 0.875, 0.5603, 1.0, 0.5, 1.0, 0.625, 0.375, 0.625, 0.3132, 0.625, 0.3128, 0.625, 0.375, 0.4376, 2.472e-05, 0.4376, 0.121, 0.4377, 0.125, 0.4377, 6.57e-05, 0.3998, 0.2752, 0.4248, 0.2755, 0.425, 0.3147, 0.4, 0.3147, 0.625, 0.375, 0.625, 0.25, 0.625, 0.6853, 0.6202, 0.7141, 0.6202, 0.7141, 0.6155, 0.7429, 0.6155, 0.7429, 0.6202, 0.7141, 0.5603, 0.875, 0.5603, 0.75, 0.5603, 0.75, 0.5603, 0.875, 0.1249, 0.5786, 0.125, 0.6837, 0.125, 0.6837, 0.1249, 0.5786, 0.1249, 0.5786, 0.125, 0.6837, 0.125, 0.6837, 0.1249, 0.5786, 0.5603, 0.875, 0.5603, 0.75, 0.5603, 0.75, 0.5603, 0.875, 0.6202, 0.7141, 0.6155, 0.7429, 0.6155, 0.7429, 0.6202, 0.7141, 0.3747, 0.2749, 0.375, 0.3147, 0.375, 0.3147, 0.3747, 0.2749, 0.3747, 0.2749, 0.3998, 0.2752, 0.4, 0.3147, 0.375, 0.3147, 0.625, 0.625, 0.65, 0.625, 0.65, 0.6853, 0.625, 0.6853, 0.6202, 0.7141, 0.6476, 0.7118, 0.6452, 0.7382, 0.6155, 0.7429, 0.375, 0.3147, 0.4, 0.3147, 0.4, 0.375, 0.375, 0.375, 0.1249, 0.5786, 0.1498, 0.5793, 0.15, 0.6837, 0.125, 0.6837, 0.1249, 0.5786, 0.125, 0.6837, 0.125, 0.6837, 0.1249, 0.5786, 0.5603, 0.875, 0.5603, 0.75, 0.5603, 0.75, 0.5603, 0.875, 0.6202, 0.7141, 0.6155, 0.7429, 0.6155, 0.7429, 0.6202, 0.7141, 0.3747, 0.2749, 0.375, 0.3147, 0.375, 0.3147, 0.3747, 0.2749, 0.3747, 0.2749, 0.375, 0.3147, 0.375, 0.3147, 0.3747, 0.2749, 0.6202, 0.7141, 0.6155, 0.7429, 0.6155, 0.7429, 0.6202, 0.7141, 0.5603, 0.875, 0.5603, 0.75, 0.5603, 0.75, 0.5603, 0.875, 0.1249, 0.5786, 0.125, 0.6837, 0.125, 0.6837, 0.1249, 0.5786, 0.1249, 0.5786, 0.125, 0.6837, 0.125, 0.6837, 0.1249, 0.5786, 0.5603, 0.875, 0.5603, 0.75, 0.5603, 0.75, 0.5603, 0.875, 0.6202, 0.7141, 0.6155, 0.7429, 0.6155, 0.7429, 0.6202, 0.7141, 0.3747, 0.2749, 0.375, 0.3147, 0.375, 0.3147, 0.3747, 0.2749, 0.1249, 0.5786, 0.125, 0.6837, 0.125, 0.6837, 0.1249, 0.5786, 0.5603, 0.875, 0.5603, 0.75, 0.5603, 0.75, 0.5603, 0.875, 0.6202, 0.7141, 0.6155, 0.7429, 0.6155, 0.7429, 0.6202, 0.7141, 0.3747, 0.2749, 0.375, 0.3147, 0.375, 0.3147, 0.3747, 0.2749, 0.3747, 0.2749, 0.375, 0.3147, 0.375, 0.3147, 0.3747, 0.2749, 0.6202, 0.7141, 0.6155, 0.7429, 0.6155, 0.7429, 0.6202, 0.7141, 0.5603, 0.875, 0.5603, 0.75, 0.5603, 0.75, 0.5603, 0.875, 0.1249, 0.5786, 0.125, 0.6837, 0.125, 0.6837, 0.1249, 0.5786, 0.625, 0.6853, 0.6202, 0.7141, 0.6202, 0.7141, 0.625, 0.6853, 0.3745, 0.2352, 0.3747, 0.2749, 0.3747, 0.2749, 0.3745, 0.2352, 0.3745, 0.2352, 0.3747, 0.2749, 0.3747, 0.2749, 0.3745, 0.2352, 0.625, 0.6853, 0.6202, 0.7141, 0.6202, 0.7141, 0.625, 0.6853, 0.3745, 0.2352, 0.3747, 0.2749, 0.3747, 0.2749, 0.3745, 0.2352, 0.625, 0.6853, 0.6202, 0.7141, 0.6202, 0.7141, 0.625, 0.6853, 0.625, 0.6853, 0.6202, 0.7141, 0.6202, 0.7141, 0.625, 0.6853, 0.3745, 0.2352, 0.3747, 0.2749, 0.3747, 0.2749, 0.3745, 0.2352, 0.3745, 0.2352, 0.3747, 0.2749, 0.3747, 0.2749, 0.3745, 0.2352, 0.625, 0.6853, 0.6202, 0.7141, 0.6202, 0.7141, 0.625, 0.6853, 0.625, 0.6853, 0.65, 0.6853, 0.6476, 0.7118, 0.6202, 0.7141, 0.3745, 0.2352, 0.3996, 0.2357, 0.3998, 0.2752, 0.3747, 0.2749, 0.3745, 0.2352, 0.3747, 0.2749, 0.3747, 0.2749, 0.3745, 0.2352, 0.625, 0.6853, 0.6202, 0.7141, 0.6202, 0.7141, 0.625, 0.6853, 0.625, 0.6853, 0.6202, 0.7141, 0.6202, 0.7141, 0.625, 0.6853, 0.625, 0.5, 0.625, 0.375, 0.6202, 0.7141, 0.6155, 0.7429, 0.3996, 0.2357, 0.4247, 0.2363, 0.4248, 0.2755, 0.3998, 0.2752, 0.6009, 0.2407, 0.6285, 0.2437, 0.6268, 0.2787, 0.5994, 0.2775, 0.3833, 0.09186, 0.4109, 0.1085, 0.4067, 0.2168, 0.375, 0.1837, 0.4247, 0.2363, 0.4726, 0.2383, 0.4738, 0.2765, 0.4248, 0.2755, 0.4726, 0.2383, 0.5316, 0.2363, 0.5319, 0.2755, 0.4738, 0.2765, 0.5316, 0.2363, 0.5775, 0.2382, 0.5762, 0.2765, 0.5319, 0.2755, 0.65, 0.6853, 0.675, 0.6853, 0.675, 0.7094, 0.6476, 0.7118, 0.7823, 0.6853, 0.825, 0.6853, 0.825, 0.7094, 0.7823, 0.7094, 0.725, 0.6853, 0.7823, 0.6853, 0.7823, 0.7094, 0.725, 0.7094, 0.675, 0.6853, 0.725, 0.6853, 0.725, 0.7094, 0.675, 0.7094, 0.8479, 0.6856, 0.875, 0.6859, 0.875, 0.7097, 0.8479, 0.7095, 0.3745, 0.2352, 0.3747, 0.2749, 0.3747, 0.2749, 0.3745, 0.2352, 0.3916, 0.0, 0.4151, 0.0001639, 0.4109, 0.1085, 0.3833, 0.09186, 0.625, 0.5, 0.625, 0.5, 0.1247, 0.4735, 0.1249, 0.5786, 0.1247, 0.4735, 0.1249, 0.5786, 0.1249, 0.5786, 0.1247, 0.4735, 0.5603, 1.0, 0.5603, 0.875, 0.5603, 0.875, 0.5603, 1.0, 0.5603, 1.0, 0.5603, 0.875, 0.5603, 0.875, 0.5603, 1.0, 0.1247, 0.4735, 0.1249, 0.5786, 0.1249, 0.5786, 0.1247, 0.4735, 0.5603, 1.0, 0.5603, 0.875, 0.5603, 0.875, 0.5603, 1.0, 0.1247, 0.4735, 0.1249, 0.5786, 0.1249, 0.5786, 0.1247, 0.4735, 0.1247, 0.4735, 0.1249, 0.5786, 0.1249, 0.5786, 0.1247, 0.4735, 0.5603, 1.0, 0.5603, 0.875, 0.5603, 0.875, 0.5603, 1.0, 0.5603, 1.0, 0.5603, 0.875, 0.5603, 0.875, 0.5603, 1.0, 0.1247, 0.4735, 0.1249, 0.5786, 0.1249, 0.5786, 0.1247, 0.4735, 0.1247, 0.4735, 0.1496, 0.475, 0.1498, 0.5793, 0.1249, 0.5786, 0.5603, 1.0, 0.5603, 0.875, 0.5603, 0.875, 0.5603, 1.0, 0.1247, 0.4735, 0.1249, 0.5786, 0.1249, 0.5786, 0.1247, 0.4735, 0.1247, 0.4735, 0.1249, 0.5786, 0.1249, 0.5786, 0.1247, 0.4735, 0.5603, 1.0, 0.5603, 0.875, 0.5603, 0.875, 0.5603, 1.0, 0.625, 0.5, 0.625, 0.5, 0.1249, 0.5786, 0.125, 0.6837, 0.438, 0.2499, 0.438, 0.1251, 0.4377, 0.125, 0.4377, 0.25, 0.5, 0.75, 0.5603, 0.75, 0.5603, 0.875, 0.5, 0.875, 0.4151, 0.0001639, 0.4386, 0.0003279, 0.4385, 0.1251, 0.4109, 0.1085, 0.1496, 0.475, 0.1745, 0.4764, 0.1748, 0.58, 0.1498, 0.5793, 0.1745, 0.4764, 0.2248, 0.4813, 0.2249, 0.5825, 0.1748, 0.58, 0.2826, 0.4734, 0.3253, 0.4697, 0.3252, 0.5767, 0.2824, 0.5786, 0.2248, 0.4813, 0.2826, 0.4734, 0.2824, 0.5786, 0.2249, 0.5825, 0.825, 0.6853, 0.8479, 0.6856, 0.8479, 0.7095, 0.825, 0.7094, 0.5775, 0.2382, 0.6009, 0.2407, 0.5994, 0.2775, 0.5762, 0.2765, 0.825, 0.625, 0.8479, 0.625, 0.8479, 0.6856, 0.825, 0.6853, 0.5762, 0.2765, 0.5994, 0.2775, 0.5979, 0.3143, 0.575, 0.3147, 0.375, 0.4167, 0.625, 0.4167, 0.5464, 0.5, 0.4059, 0.5, 0.575, 0.3147, 0.5979, 0.3143, 0.5979, 0.375, 0.575, 0.375, 0.825, 0.7094, 0.8479, 0.7095, 0.8479, 0.7334, 0.825, 0.7334, 0.5823, 0.5786, 0.625, 0.5786, 0.625, 0.7023, 0.5929, 0.7023, 0.5823, 0.9167, 0.625, 0.9167, 0.6298, 1.002, 0.5844, 1.0, 0.3323, 0.5397, 0.375, 0.5397, 0.375, 0.6952, 0.3323, 0.6952, 0.8323, 0.6667, 0.875, 0.6667, 0.8703, 0.7375, 0.8304, 0.744, 0.3751, 0.5772, 0.375, 0.6837, 0.375, 0.6837, 0.3751, 0.5772, 0.3479, 0.6837, 0.325, 0.6837, 0.325, 0.6837, 0.3479, 0.6837, 0.3752, 0.4707, 0.3751, 0.5772, 0.3751, 0.5772, 0.3752, 0.4707, 0.375, 0.6837, 0.3479, 0.6837, 0.3479, 0.6837, 0.375, 0.6837, 0.3751, 0.5772, 0.375, 0.6837, 0.375, 0.6837, 0.3751, 0.5772, 0.3481, 0.4702, 0.3752, 0.4707, 0.3752, 0.4707, 0.3481, 0.4702, 0.3252, 0.5767, 0.3253, 0.4697, 0.3253, 0.4697, 0.3252, 0.5767, 0.325, 0.6837, 0.3252, 0.5767, 0.3252, 0.5767, 0.325, 0.6837, 0.3253, 0.4697, 0.3481, 0.4702, 0.3481, 0.4702, 0.3253, 0.4697, 0.375, 0.6837, 0.3479, 0.6837, 0.3479, 0.6837, 0.375, 0.6837, 0.3752, 0.4707, 0.3751, 0.5772, 0.3751, 0.5772, 0.3752, 0.4707, 0.3479, 0.6837, 0.325, 0.6837, 0.325, 0.6837, 0.3479, 0.6837, 0.3479, 0.6837, 0.325, 0.6837, 0.325, 0.6837, 0.3479, 0.6837, 0.3751, 0.5772, 0.375, 0.6837, 0.375, 0.6837, 0.3751, 0.5772, 0.3481, 0.4702, 0.3752, 0.4707, 0.3752, 0.4707, 0.3481, 0.4702, 0.3481, 0.4702, 0.3752, 0.4707, 0.3752, 0.4707, 0.3481, 0.4702, 0.3481, 0.4702, 0.3752, 0.4707, 0.3752, 0.4707, 0.3481, 0.4702, 0.3252, 0.5767, 0.3253, 0.4697, 0.3253, 0.4697, 0.3252, 0.5767, 0.325, 0.6837, 0.3252, 0.5767, 0.3252, 0.5767, 0.325, 0.6837, 0.3253, 0.4697, 0.3481, 0.4702, 0.3481, 0.4702, 0.3253, 0.4697, 0.3752, 0.4707, 0.3751, 0.5772, 0.3751, 0.5772, 0.3752, 0.4707, 0.3253, 0.4697, 0.3481, 0.4702, 0.3481, 0.4702, 0.3253, 0.4697, 0.3479, 0.6837, 0.325, 0.6837, 0.325, 0.6837, 0.3479, 0.6837, 0.325, 0.6837, 0.3252, 0.5767, 0.3252, 0.5767, 0.325, 0.6837, 0.3252, 0.5767, 0.3253, 0.4697, 0.3253, 0.4697, 0.3252, 0.5767, 0.3481, 0.4702, 0.3752, 0.4707, 0.3752, 0.4707, 0.3481, 0.4702, 0.3751, 0.5772, 0.375, 0.6837, 0.375, 0.6837, 0.3751, 0.5772, 0.3253, 0.4697, 0.3481, 0.4702, 0.3481, 0.4702, 0.3253, 0.4697, 0.375, 0.6837, 0.3479, 0.6837, 0.3479, 0.6837, 0.375, 0.6837, 0.3752, 0.4707, 0.3751, 0.5772, 0.3751, 0.5772, 0.3752, 0.4707, 0.3479, 0.6837, 0.325, 0.6837, 0.325, 0.6837, 0.3479, 0.6837, 0.3253, 0.4697, 0.3481, 0.4702, 0.3481, 0.4702, 0.3253, 0.4697, 0.325, 0.6837, 0.3252, 0.5767, 0.3252, 0.5767, 0.325, 0.6837, 0.3252, 0.5767, 0.3253, 0.4697, 0.3253, 0.4697, 0.3252, 0.5767, 0.3481, 0.4702, 0.3752, 0.4707, 0.3752, 0.4707, 0.3481, 0.4702, 0.375, 0.6837, 0.3479, 0.6837, 0.3479, 0.6837, 0.375, 0.6837, 0.3752, 0.4707, 0.3751, 0.5772, 0.3751, 0.5772, 0.3752, 0.4707, 0.3479, 0.6837, 0.325, 0.6837, 0.325, 0.6837, 0.3479, 0.6837, 0.3751, 0.5772, 0.375, 0.6837, 0.375, 0.6837, 0.3751, 0.5772, 0.625, 0.6667, 0.6777, 0.6667, 0.6791, 0.7494, 0.6252, 0.7501, 0.125, 0.5397, 0.1777, 0.5397, 0.1777, 0.6952, 0.125, 0.6952, 0.375, 0.9167, 0.4277, 0.9167, 0.4223, 1.003, 0.3732, 1.007, 0.375, 0.5786, 0.4277, 0.5786, 0.4277, 0.7191, 0.375, 0.7191, 0.6777, 0.6667, 0.781, 0.6667, 0.7835, 0.7478, 0.6791, 0.7494, 0.1777, 0.5397, 0.281, 0.5397, 0.281, 0.6952, 0.1777, 0.6952, 0.4277, 0.9167, 0.531, 0.9167, 0.5227, 0.9955, 0.4223, 1.003, 0.4277, 0.5786, 0.531, 0.5786, 0.531, 0.7191, 0.4277, 0.7191, 0.781, 0.6667, 0.8323, 0.6667, 0.8304, 0.744, 0.7835, 0.7478, 0.281, 0.5397, 0.3323, 0.5397, 0.3323, 0.6952, 0.281, 0.6952, 0.531, 0.9167, 0.5823, 0.9167, 0.5844, 1.0, 0.5227, 0.9955, 0.531, 0.5786, 0.5823, 0.5786, 0.5929, 0.7023, 0.531, 0.7191, 0.5257, 0.7485, 0.5834, 0.743, 0.5823, 0.8333, 0.531, 0.8333, 0.531, 0.8333, 0.5823, 0.8333, 0.5823, 0.9167, 0.531, 0.9167, 0.7832, 0.4979, 0.8398, 0.4971, 0.8429, 0.5833, 0.781, 0.5833, 0.781, 0.5833, 0.8429, 0.5833, 0.8323, 0.6667, 0.781, 0.6667, 0.4245, 0.749, 0.5257, 0.7485, 0.531, 0.8333, 0.4277, 0.8333, 0.4277, 0.8333, 0.531, 0.8333, 0.531, 0.9167, 0.4277, 0.9167, 0.6791, 0.5008, 0.7832, 0.4979, 0.781, 0.5833, 0.6777, 0.5833, 0.6777, 0.5833, 0.781, 0.5833, 0.781, 0.6667, 0.6777, 0.6667, 0.3746, 0.7499, 0.4245, 0.749, 0.4277, 0.8333, 0.375, 0.8333, 0.375, 0.8333, 0.4277, 0.8333, 0.4277, 0.9167, 0.375, 0.9167, 0.6258, 0.5025, 0.6791, 0.5008, 0.6777, 0.5833, 0.625, 0.5833, 0.625, 0.5833, 0.6777, 0.5833, 0.6777, 0.6667, 0.625, 0.6667, 0.8429, 0.5833, 0.875, 0.5833, 0.875, 0.6667, 0.8323, 0.6667, 0.5834, 0.743, 0.6295, 0.735, 0.625, 0.8333, 0.5823, 0.8333, 0.5823, 0.8333, 0.625, 0.8333, 0.625, 0.9167, 0.5823, 0.9167, 0.4147, 0.25, 0.5702, 0.25, 0.625, 0.3333, 0.375, 0.3333, 0.375, 0.3333, 0.625, 0.3333, 0.625, 0.4167, 0.375, 0.4167, 0.375, 0.0, 0.625, 0.0, 0.625, 0.25, 0.375, 0.25, 0.375, 0.25, 0.625, 0.25, 0.625, 0.5, 0.375, 0.5, 0.375, 0.5, 0.625, 0.5, 0.625, 0.75, 0.375, 0.75, 0.375, 0.75, 0.625, 0.75, 0.625, 1.0, 0.375, 1.0, 0.125, 0.5, 0.375, 0.5, 0.375, 0.75, 0.125, 0.75, 0.625, 0.75, 0.625, 0.5, 0.625, 0.5, 0.625, 0.75, 0.625, 0.25, 0.625, 0.0, 0.625, 0.0, 0.625, 0.25, 0.625, 0.25, 0.625, 0.0, 0.625, 0.0, 0.625, 0.25, 0.625, 1.0, 0.625, 0.75, 0.625, 0.75, 0.625, 1.0, 0.625, 0.5, 0.625, 0.25, 0.625, 0.25, 0.625, 0.5, 0.625, 1.0, 0.625, 0.75, 0.625, 0.75, 0.625, 1.0, 0.625, 0.5, 0.625, 0.25, 0.625, 0.25, 0.625, 0.5, 0.625, 0.75, 0.625, 0.5, 0.625, 0.5, 0.625, 0.75, 0.3253, 0.4697, 0.3481, 0.4702, 0.3481, 0.4702, 0.3253, 0.4697, 0.375, 0.6837, 0.3479, 0.6837, 0.3479, 0.6837, 0.375, 0.6837, 0.325, 0.6837, 0.3252, 0.5767, 0.3252, 0.5767, 0.325, 0.6837, 0.3752, 0.4707, 0.3751, 0.5772, 0.3751, 0.5772, 0.3752, 0.4707, 0.375, 0.6837, 0.3479, 0.6837, 0.3479, 0.6837, 0.375, 0.6837, 0.3252, 0.5767, 0.3253, 0.4697, 0.3253, 0.4697, 0.3252, 0.5767, 0.325, 0.6837, 0.3252, 0.5767, 0.3252, 0.5767, 0.325, 0.6837, 0.3252, 0.5767, 0.3253, 0.4697, 0.3253, 0.4697, 0.3252, 0.5767, 0.3479, 0.6837, 0.325, 0.6837, 0.625, 0.25, 0.625, 0.0, 0.325, 0.6837, 0.3252, 0.5767, 0.875, 0.6667, 0.875, 0.5833, 0.3252, 0.5767, 0.3253, 0.4697, 0.8703, 0.7375, 0.875, 0.6667, 0.3253, 0.4697, 0.3481, 0.4702, 0.375, 0.6952, 0.375, 0.5397, 0.3481, 0.4702, 0.3752, 0.4707, 0.625, 0.8333, 0.6295, 0.735, 0.3752, 0.4707, 0.3751, 0.5772, 0.625, 0.9167, 0.625, 0.8333, 0.3751, 0.5772, 0.375, 0.6837, 0.6298, 1.002, 0.625, 0.9167, 0.375, 0.6837, 0.3479, 0.6837, 0.625, 0.7023, 0.625, 0.5786, 0.625, 0.75, 0.625, 0.5, 0.625, 0.5, 0.625, 0.75, 0.625, 0.5, 0.625, 0.25, 0.625, 0.25, 0.625, 0.5, 0.625, 1.0, 0.625, 0.75, 0.625, 0.75, 0.625, 1.0, 0.625, 0.25, 0.625, 0.0, 0.625, 0.0, 0.625, 0.25, 0.4075, 0.1113, 0.625, 0.1113, 0.625, 0.25, 0.4075, 0.25, 0.4075, 0.25, 0.625, 0.25, 0.625, 0.25, 0.4075, 0.25, 0.4075, 0.6387, 0.625, 0.6387, 0.625, 0.75, 0.4075, 0.75, 0.4075, 0.0, 0.375, 0.0, 0.375, 0.0, 0.4075, 0.0, 0.25, 0.6387, 0.375, 0.6387, 0.375, 0.75, 0.25, 0.75, 0.75, 0.6387, 0.875, 0.6387, 0.875, 0.75, 0.75, 0.75, 0.4075, 0.875, 0.625, 0.875, 0.625, 1.0, 0.4075, 1.0, 0.25, 0.75, 0.375, 0.75, 0.375, 0.75, 0.25, 0.75, 0.75, 0.75, 0.875, 0.75, 0.875, 0.75, 0.75, 0.75, 0.4075, 0.75, 0.625, 0.75, 0.625, 0.75, 0.4075, 0.75, 0.4075, 0.375, 0.625, 0.375, 0.625, 0.5, 0.4075, 0.5, 0.4075, 0.5, 0.375, 0.5, 0.375, 0.5, 0.4075, 0.5, 0.25, 0.5, 0.125, 0.5, 0.125, 0.5, 0.25, 0.5, 0.75, 0.5, 0.625, 0.5, 0.3745, 0.2352, 0.3747, 0.2749, 0.875, 0.5, 0.75, 0.5, 0.3747, 0.2749, 0.375, 0.3147, 0.25, 0.5, 0.125, 0.5, 0.125, 0.5, 0.25, 0.5, 0.4075, 0.5, 0.375, 0.5, 0.375, 0.5, 0.4075, 0.5, 0.4075, 0.25, 0.625, 0.25, 0.625, 0.25, 0.4075, 0.25, 0.375, 0.5, 0.25, 0.5, 0.25, 0.5, 0.375, 0.5, 0.625, 0.25, 0.625, 0.25, 0.5603, 1.0, 0.5603, 0.875, 0.625, 0.25, 0.625, 0.25, 0.5603, 0.875, 0.5603, 0.75, 0.375, 0.5, 0.25, 0.5, 0.25, 0.5, 0.375, 0.5, 0.4075, 0.25, 0.625, 0.25, 0.625, 0.375, 0.4075, 0.375, 0.625, 0.75, 0.75, 0.75, 0.75, 0.75, 0.625, 0.75, 0.125, 0.75, 0.25, 0.75, 0.25, 0.75, 0.125, 0.75, 0.4075, 0.75, 0.625, 0.75, 0.625, 0.875, 0.4075, 0.875, 0.625, 0.6387, 0.75, 0.6387, 0.75, 0.75, 0.625, 0.75, 0.125, 0.6387, 0.25, 0.6387, 0.25, 0.75, 0.125, 0.75, 0.375, 0.75, 0.4075, 0.75, 0.4075, 0.875, 0.375, 0.875, 0.375, 0.25, 0.4075, 0.25, 0.4075, 0.375, 0.375, 0.375, 0.375, 0.25, 0.4075, 0.25, 0.4075, 0.25, 0.375, 0.25, 0.625, 0.5, 0.4075, 0.5, 0.4075, 0.5, 0.625, 0.5, 0.625, 0.5, 0.4075, 0.5, 0.4075, 0.5, 0.625, 0.5, 0.375, 0.375, 0.4075, 0.375, 0.4075, 0.5, 0.375, 0.5, 0.375, 0.75, 0.4075, 0.75, 0.4075, 0.75, 0.375, 0.75, 0.375, 0.875, 0.4075, 0.875, 0.4075, 1.0, 0.375, 1.0, 0.625, 0.0, 0.4075, 0.0, 0.4075, 0.0, 0.625, 0.0, 0.375, 0.6387, 0.4075, 0.6387, 0.4075, 0.75, 0.375, 0.75, 0.375, 0.25, 0.4075, 0.25, 0.4075, 0.25, 0.375, 0.25, 0.375, 0.1113, 0.4075, 0.1113, 0.4075, 0.25, 0.375, 0.25, 0.375, 0.0, 0.4075, 0.0, 0.4075, 0.1113, 0.375, 0.1113, 0.375, 0.5, 0.4075, 0.5, 0.4075, 0.6387, 0.375, 0.6387, 0.125, 0.5, 0.25, 0.5, 0.25, 0.6387, 0.125, 0.6387, 0.625, 0.5, 0.75, 0.5, 0.75, 0.6387, 0.625, 0.6387, 0.75, 0.5, 0.875, 0.5, 0.875, 0.6387, 0.75, 0.6387, 0.25, 0.5, 0.375, 0.5, 0.375, 0.6387, 0.25, 0.6387, 0.4075, 0.5, 0.625, 0.5, 0.625, 0.6387, 0.4075, 0.6387, 0.4075, 0.0, 0.625, 0.0, 0.625, 0.1113, 0.4075, 0.1113, 0.5, 0.375, 0.5625, 0.375, 0.5629, 0.4371, 0.5, 0.4375, 0.5625, 0.375, 0.625, 0.375, 0.6276, 0.4349, 0.5629, 0.4371, 0.5629, 0.4371, 0.6276, 0.4349, 0.6458, 0.4792, 0.5642, 0.4983, 0.5, 0.4375, 0.5629, 0.4371, 0.5642, 0.4983, 0.5, 0.5, 0.5, 0.625, 0.5625, 0.625, 0.5629, 0.6879, 0.5, 0.6875, 0.5625, 0.625, 0.625, 0.625, 0.6267, 0.6892, 0.5629, 0.6879, 0.5629, 0.6879, 0.6267, 0.6892, 0.6458, 0.7708, 0.5642, 0.7517, 0.5, 0.6875, 0.5629, 0.6879, 0.5642, 0.7517, 0.5, 0.75, 0.25, 0.625, 0.3125, 0.625, 0.3121, 0.6879, 0.25, 0.6875, 0.3125, 0.625, 0.375, 0.625, 0.3733, 0.6892, 0.3121, 0.6879, 0.3121, 0.6879, 0.3733, 0.6892, 0.3542, 0.7708, 0.3099, 0.7526, 0.25, 0.6875, 0.3121, 0.6879, 0.3099, 0.7526, 0.25, 0.75, 0.625, 0.625, 0.6875, 0.625, 0.6879, 0.6879, 0.6267, 0.6892, 0.6875, 0.625, 0.75, 0.625, 0.75, 0.6875, 0.6879, 0.6879, 0.6879, 0.6879, 0.75, 0.6875, 0.75, 0.75, 0.6901, 0.7526, 0.6267, 0.6892, 0.6879, 0.6879, 0.6901, 0.7526, 0.6458, 0.7708, 0.6458, 0.4792, 0.6901, 0.4974, 0.6879, 0.5621, 0.6267, 0.5608, 0.6901, 0.4974, 0.75, 0.5, 0.75, 0.5625, 0.6879, 0.5621, 0.6879, 0.5621, 0.75, 0.5625, 0.75, 0.625, 0.6875, 0.625, 0.6267, 0.5608, 0.6879, 0.5621, 0.6875, 0.625, 0.625, 0.625, 0.438, 0.1251, 0.4381, 0.0001843, 0.4377, 6.57e-05, 0.4377, 0.125, 0.3099, 0.4974, 0.3542, 0.4792, 0.3733, 0.5608, 0.3121, 0.5621, 0.3121, 0.5621, 0.3733, 0.5608, 0.375, 0.625, 0.3125, 0.625, 0.4376, 0.125, 0.4376, 0.2407, 0.4377, 0.25, 0.4377, 0.125, 0.3542, 0.7708, 0.4358, 0.7517, 0.4371, 0.8129, 0.3724, 0.8151, 0.4358, 0.7517, 0.5, 0.75, 0.5, 0.8125, 0.4371, 0.8129, 0.4371, 0.8129, 0.5, 0.8125, 0.5, 0.875, 0.4375, 0.875, 0.3724, 0.8151, 0.4371, 0.8129, 0.4375, 0.875, 0.375, 0.875, 0.5, 0.75, 0.5642, 0.7517, 0.5629, 0.8129, 0.5, 0.8125, 0.5642, 0.7517, 0.6458, 0.7708, 0.6276, 0.8151, 0.5629, 0.8129, 0.5629, 0.8129, 0.6276, 0.8151, 0.625, 0.875, 0.5625, 0.875, 0.5, 0.8125, 0.5629, 0.8129, 0.5625, 0.875, 0.5, 0.875, 0.375, 0.625, 0.4375, 0.625, 0.4371, 0.6879, 0.3733, 0.6892, 0.4375, 0.625, 0.5, 0.625, 0.5, 0.6875, 0.4371, 0.6879, 0.4371, 0.6879, 0.5, 0.6875, 0.5, 0.75, 0.4358, 0.7517, 0.3733, 0.6892, 0.4371, 0.6879, 0.4358, 0.7517, 0.3542, 0.7708, 0.3542, 0.4792, 0.4358, 0.4983, 0.4371, 0.5621, 0.3733, 0.5608, 0.4358, 0.4983, 0.5, 0.5, 0.5, 0.5625, 0.4371, 0.5621, 0.4371, 0.5621, 0.5, 0.5625, 0.5, 0.625, 0.4375, 0.625, 0.3733, 0.5608, 0.4371, 0.5621, 0.4375, 0.625, 0.375, 0.625, 0.5, 0.5, 0.5642, 0.4983, 0.5629, 0.5621, 0.5, 0.5625, 0.5642, 0.4983, 0.6458, 0.4792, 0.6267, 0.5608, 0.5629, 0.5621, 0.5629, 0.5621, 0.6267, 0.5608, 0.625, 0.625, 0.5625, 0.625, 0.5, 0.5625, 0.5629, 0.5621, 0.5625, 0.625, 0.5, 0.625, 0.375, 0.375, 0.4375, 0.375, 0.4371, 0.4371, 0.3724, 0.4349, 0.4375, 0.375, 0.5, 0.375, 0.5, 0.4375, 0.4371, 0.4371, 0.4371, 0.4371, 0.5, 0.4375, 0.5, 0.5, 0.4358, 0.4983, 0.3724, 0.4349, 0.4371, 0.4371, 0.4358, 0.4983, 0.3542, 0.4792, 0.4383, 0.2499, 0.4385, 0.1251, 0.438, 0.1251, 0.438, 0.2499, 0.4385, 0.1251, 0.4386, 0.0003279, 0.4381, 0.0001843, 0.438, 0.1251, 0.875, 0.6859, 0.875, 0.625, 0.875, 0.625, 0.875, 0.6866, 0.625, 0.375, 0.625, 0.3138, 0.625, 0.3132, 0.625, 0.375, 0.1247, 0.4735, 0.1249, 0.5786, 0.1249, 0.5786, 0.1247, 0.4735, 0.5603, 1.0, 0.5603, 0.875, 0.5603, 0.875, 0.5603, 1.0, 0.625, 0.6853, 0.6202, 0.7141, 0.6202, 0.7141, 0.625, 0.6853, 0.3745, 0.2352, 0.3747, 0.2749, 0.3747, 0.2749, 0.3745, 0.2352, 0.3747, 0.2749, 0.375, 0.3147, 0.375, 0.3147, 0.3747, 0.2749, 0.6202, 0.7141, 0.6155, 0.7429, 0.6155, 0.7429, 0.6202, 0.7141, 0.5603, 0.875, 0.5603, 0.75, 0.5603, 0.75, 0.5603, 0.875, 0.1249, 0.5786, 0.125, 0.6837, 0.125, 0.6837, 0.1249, 0.5786, 0.875, 0.625, 0.875, 0.6842, 0.875, 0.6872, 0.875, 0.625, 0.3737, 0.4042, 0.3724, 0.4349, 0.875, 0.6875, 0.875, 0.6526, 0.3124, 0.6037, 0.3125, 0.625, 0.4375, 0.25, 0.4375, 0.2047, 0.3109, 0.5259, 0.3121, 0.5621, 0.4375, 0.125, 0.4375, 0.08261, 0.2984, 0.625, 0.625, 0.3328, 0.625, 0.3125, 0.3125, 0.625, 0.2726, 0.625, 0.625, 0.369, 0.625, 0.3328, 0.2984, 0.625, 0.3737, 0.4042, 0.875, 0.6526, 0.875, 0.6408, 0.3904, 0.3997, 0.4375, 0.125, 0.4375, 0.2258, 0.4376, 0.2407, 0.4376, 0.125, 0.4375, 0.0, 0.4375, 0.114, 0.4376, 0.121, 0.4376, 2.472e-05, 0.2726, 0.625, 0.25, 0.625, 0.625, 0.375, 0.625, 0.369, 0.375, 0.4167, 0.625, 0.4167, 0.5464, 0.5, 0.4059, 0.5, 0.5823, 0.5786, 0.625, 0.5786, 0.625, 0.7023, 0.5929, 0.7023, 0.5823, 0.9167, 0.625, 0.9167, 0.6298, 1.002, 0.5844, 1.0, 0.3323, 0.5397, 0.375, 0.5397, 0.375, 0.6952, 0.3323, 0.6952, 0.8323, 0.6667, 0.875, 0.6667, 0.8703, 0.7375, 0.8304, 0.744, 0.625, 0.6667, 0.6777, 0.6667, 0.6791, 0.7494, 0.6252, 0.7501, 0.125, 0.5397, 0.1777, 0.5397, 0.1777, 0.6952, 0.125, 0.6952, 0.375, 0.9167, 0.4277, 0.9167, 0.4223, 1.003, 0.3732, 1.007, 0.375, 0.5786, 0.4277, 0.5786, 0.4277, 0.7191, 0.375, 0.7191, 0.6777, 0.6667, 0.781, 0.6667, 0.7835, 0.7478, 0.6791, 0.7494, 0.1777, 0.5397, 0.281, 0.5397, 0.281, 0.6952, 0.1777, 0.6952, 0.4277, 0.9167, 0.531, 0.9167, 0.5227, 0.9955, 0.4223, 1.003, 0.4277, 0.5786, 0.531, 0.5786, 0.531, 0.7191, 0.4277, 0.7191, 0.781, 0.6667, 0.8323, 0.6667, 0.8304, 0.744, 0.7835, 0.7478, 0.281, 0.5397, 0.3323, 0.5397, 0.3323, 0.6952, 0.281, 0.6952, 0.531, 0.9167, 0.5823, 0.9167, 0.5844, 1.0, 0.5227, 0.9955, 0.531, 0.5786, 0.5823, 0.5786, 0.5929, 0.7023, 0.531, 0.7191, 0.5257, 0.7485, 0.5834, 0.743, 0.5823, 0.8333, 0.531, 0.8333, 0.531, 0.8333, 0.5823, 0.8333, 0.5823, 0.9167, 0.531, 0.9167, 0.7832, 0.4979, 0.8398, 0.4971, 0.8429, 0.5833, 0.781, 0.5833, 0.781, 0.5833, 0.8429, 0.5833, 0.8323, 0.6667, 0.781, 0.6667, 0.4245, 0.749, 0.5257, 0.7485, 0.531, 0.8333, 0.4277, 0.8333, 0.4277, 0.8333, 0.531, 0.8333, 0.531, 0.9167, 0.4277, 0.9167, 0.6791, 0.5008, 0.7832, 0.4979, 0.781, 0.5833, 0.6777, 0.5833, 0.6777, 0.5833, 0.781, 0.5833, 0.781, 0.6667, 0.6777, 0.6667, 0.3746, 0.7499, 0.4245, 0.749, 0.4277, 0.8333, 0.375, 0.8333, 0.375, 0.8333, 0.4277, 0.8333, 0.4277, 0.9167, 0.375, 0.9167, 0.6258, 0.5025, 0.6791, 0.5008, 0.6777, 0.5833, 0.625, 0.5833, 0.625, 0.5833, 0.6777, 0.5833, 0.6777, 0.6667, 0.625, 0.6667, 0.8429, 0.5833, 0.875, 0.5833, 0.875, 0.6667, 0.8323, 0.6667, 0.5834, 0.743, 0.6295, 0.735, 0.625, 0.8333, 0.5823, 0.8333, 0.5823, 0.8333, 0.625, 0.8333, 0.625, 0.9167, 0.5823, 0.9167, 0.4147, 0.25, 0.5702, 0.25, 0.625, 0.3333, 0.375, 0.3333, 0.375, 0.3333, 0.625, 0.3333, 0.625, 0.4167, 0.375, 0.4167, 0.375, 0.0, 0.625, 0.0, 0.625, 0.25, 0.375, 0.25, 0.375, 0.25, 0.625, 0.25, 0.625, 0.5, 0.375, 0.5, 0.375, 0.5, 0.625, 0.5, 0.625, 0.75, 0.375, 0.75, 0.375, 0.75, 0.625, 0.75, 0.625, 1.0, 0.375, 1.0, 0.125, 0.5, 0.375, 0.5, 0.375, 0.75, 0.125, 0.75, 0.625, 0.75, 0.625, 0.5, 0.625, 0.5, 0.625, 0.75, 0.625, 0.25, 0.625, 0.0, 0.625, 0.0, 0.625, 0.25, 0.625, 0.25, 0.625, 0.0, 0.625, 0.0, 0.625, 0.25, 0.625, 1.0, 0.625, 0.75, 0.625, 0.75, 0.625, 1.0, 0.625, 0.5, 0.625, 0.25, 0.625, 0.25, 0.625, 0.5, 0.625, 1.0, 0.625, 0.75, 0.625, 0.75, 0.625, 1.0, 0.625, 0.5, 0.625, 0.25, 0.625, 0.25, 0.625, 0.5, 0.625, 0.75, 0.625, 0.5, 0.625, 0.5, 0.625, 0.75, 0.3481, 0.4702, 0.3752, 0.4707, 0.3752, 0.4707, 0.3481, 0.4702, 0.3752, 0.4707, 0.3751, 0.5772, 0.3751, 0.5772, 0.3752, 0.4707, 0.3479, 0.6837, 0.325, 0.6837, 0.325, 0.6837, 0.3479, 0.6837, 0.3751, 0.5772, 0.375, 0.6837, 0.375, 0.6837, 0.3751, 0.5772, 0.375, 0.6837, 0.3479, 0.6837, 0.3479, 0.6837, 0.375, 0.6837, 0.3252, 0.5767, 0.3253, 0.4697, 0.3253, 0.4697, 0.3252, 0.5767, 0.325, 0.6837, 0.3252, 0.5767, 0.3252, 0.5767, 0.325, 0.6837, 0.3253, 0.4697, 0.3481, 0.4702, 0.3481, 0.4702, 0.3253, 0.4697, 0.3479, 0.6837, 0.325, 0.6837, 0.625, 0.25, 0.625, 0.0, 0.325, 0.6837, 0.3252, 0.5767, 0.875, 0.6667, 0.875, 0.5833, 0.3252, 0.5767, 0.3253, 0.4697, 0.8703, 0.7375, 0.875, 0.6667, 0.3253, 0.4697, 0.3481, 0.4702, 0.375, 0.6952, 0.375, 0.5397, 0.3481, 0.4702, 0.3752, 0.4707, 0.625, 0.8333, 0.6295, 0.735, 0.3752, 0.4707, 0.3751, 0.5772, 0.625, 0.9167, 0.625, 0.8333, 0.3751, 0.5772, 0.375, 0.6837, 0.6298, 1.002, 0.625, 0.9167, 0.375, 0.6837, 0.3479, 0.6837, 0.625, 0.7023, 0.625, 0.5786, 0.625, 0.75, 0.625, 0.5, 0.625, 0.5, 0.625, 0.75, 0.625, 0.5, 0.625, 0.25, 0.625, 0.25, 0.625, 0.5, 0.625, 1.0, 0.625, 0.75, 0.625, 0.75, 0.625, 1.0, 0.625, 0.25, 0.625, 0.0, 0.625, 0.0, 0.625, 0.25, 0.3751, 0.5772, 0.375, 0.6837, 0.375, 0.6828, 0.3751, 0.5759, 0.3751, 0.5759, 0.375, 0.6828, 0.375, 0.6837, 0.3751, 0.5772, 0.3481, 0.4702, 0.3253, 0.4697, 0.3253, 0.4697, 0.3481, 0.4702, 0.3481, 0.4702, 0.3253, 0.4697, 0.3253, 0.4697, 0.3481, 0.4702, 0.3479, 0.6837, 0.325, 0.6837, 0.325, 0.6823, 0.3476, 0.6837, 0.3476, 0.6837, 0.325, 0.6823, 0.325, 0.6837, 0.3479, 0.6837, 0.3252, 0.5767, 0.325, 0.6837, 0.325, 0.6823, 0.3252, 0.5751, 0.3252, 0.5751, 0.325, 0.6823, 0.325, 0.6837, 0.3252, 0.5767, 0.3752, 0.4707, 0.3751, 0.5772, 0.3751, 0.5759, 0.3751, 0.4707, 0.3751, 0.4707, 0.3751, 0.5759, 0.3751, 0.5772, 0.3752, 0.4707, 0.3253, 0.4697, 0.3252, 0.5767, 0.3252, 0.5751, 0.3253, 0.4697, 0.3253, 0.4697, 0.3252, 0.5751, 0.3252, 0.5767, 0.3253, 0.4697, 0.3752, 0.4707, 0.3481, 0.4702, 0.3481, 0.4702, 0.3751, 0.4707, 0.3751, 0.4707, 0.3481, 0.4702, 0.3481, 0.4702, 0.3752, 0.4707, 0.375, 0.6837, 0.3479, 0.6837, 0.3476, 0.6837, 0.375, 0.6828, 0.375, 0.6828, 0.3476, 0.6837, 0.3479, 0.6837, 0.375, 0.6837, 0.3751, 0.5772, 0.375, 0.6837, 0.375, 0.6837, 0.3751, 0.5772, 0.0, 0.0, 0.0, 0.0, 0.0, 0.0, 0.0, 0.0, 0.0, 0.0, 0.0, 0.0, 0.0, 0.0, 0.0, 0.0, 0.0, 0.0, 0.0, 0.0, 0.0, 0.0, 0.0, 0.0, 0.0, 0.0, 0.0, 0.0, 0.0, 0.0, 0.0, 0.0, 0.0, 0.0, 0.0, 0.0, 0.0, 0.0, 0.0, 0.0, 0.0, 0.0, 0.0, 0.0, 0.0, 0.0, 0.0, 0.0, 0.0, 0.0, 0.0, 0.0, 0.0, 0.0, 0.0, 0.0, 0.0, 0.0, 0.0, 0.0, 0.0, 0.0, 0.0, 0.0, 0.0, 0.0, 0.0, 0.0, 0.0, 0.0, 0.0, 0.0, 0.0, 0.0, 0.0, 0.0, 0.0, 0.0, 0.0, 0.0, 0.0, 0.0, 0.0, 0.0, 0.0, 0.0, 0.0, 0.0, 0.0, 0.0, 0.0, 0.0, 0.0, 0.0, 0.0, 0.0, 0.0, 0.0, 0.0, 0.0, 0.0, 0.0, 0.0, 0.0, 0.0, 0.0, 0.0, 0.0, 0.0, 0.0, 0.0, 0.0, 0.0, 0.0, 0.0, 0.0, 0.0, 0.0, 0.0, 0.0, 0.0, 0.0, 0.0, 0.0, 0.0, 0.0, 0.0, 0.0, 0.0, 0.0, 0.0, 0.0, 0.0, 0.0, 0.0, 0.0, 0.0, 0.0, 0.0, 0.0, 0.0, 0.0, 0.0, 0.0, 0.0, 0.0, 0.0, 0.0, 0.0, 0.0, 0.0, 0.0, 0.0, 0.0, 0.0, 0.0, 0.0, 0.0, 0.0, 0.0, 0.0, 0.0, 0.0, 0.0, 0.0, 0.0, 0.0, 0.0, 0.0, 0.0, 0.0, 0.0, 0.0, 0.0, 0.0, 0.0, 0.0, 0.0, 0.0, 0.0, 0.0, 0.0, 0.0, 0.0, 0.0, 0.0, 0.0, 0.0, 0.0, 0.0, 0.0, 0.0, 0.0, 0.0, 0.0, 0.0, 0.0, 0.0, 0.0, 0.0, 0.0, 0.0, 0.0, 0.0, 0.0, 0.0, 0.0, 0.0, 0.0, 0.0, 0.0, 0.0, 0.0, 0.0, 0.0, 0.0, 0.0, 0.0, 0.0, 0.0, 0.0, 0.0, 0.0, 0.0, 0.0, 0.0, 0.0, 0.0, 0.0, 0.0, 0.0, 0.0, 0.0, 0.0, 0.0, 0.0, 0.0, 0.0, 0.0, 0.0, 0.0, 0.0, 0.0, 0.0, 0.0, 0.0, 0.0, 0.0, 0.0, 0.0, 0.0, 0.0, 0.0, 0.0, 0.0, 0.0, 0.0, 0.0, 0.0, 0.0, 0.0, 0.0, 0.0, 0.0, 0.0, 0.0, 0.0, 0.0, 0.0, 0.0, 0.0, 0.0, 0.0, 0.0, 0.0, 0.0, 0.0, 0.0, 0.0, 0.0, 0.0, 0.0, 0.0, 0.0, 0.0, 0.0, 0.0, 0.0, 0.0, 0.0, 0.0, 0.0, 0.0, 0.0, 0.0, 0.0, 0.0, 0.0, 0.0, 0.0, 0.0, 0.0, 0.0, 0.0, 0.0, 0.0, 0.0, 0.0, 0.0, 0.0, 0.0, 0.0, 0.0, 0.0, 0.0, 0.0, 0.0, 0.0, 0.0, 0.0, 0.0, 0.0, 0.0, 0.0, 0.0, 0.0, 0.0, 0.0, 0.0, 0.0, 0.0, 0.0, 0.0, 0.0, 0.0, 0.0, 0.0, 0.0, 0.0, 0.0, 0.0, 0.0, 0.0, 0.0, 0.0, 0.0, 0.0, 0.0, 0.0, 0.0, 0.0, 0.0, 0.0, 0.0, 0.0, 0.0, 0.0, 0.0, 0.0, 0.0, 0.0, 0.0, 0.0, 0.0, 0.0, 0.0, 0.0, 0.0, 0.0, 0.0, 0.0, 0.0, 0.0, 0.0, 0.0, 0.0, 0.0, 0.0, 0.0, 0.0, 0.0, 0.0, 0.0, 0.0, 0.0, 0.0, 0.0, 0.0, 0.0, 0.0, 0.0, 0.0, 0.0, 0.0, 0.0, 0.0, 0.0, 0.0, 0.0, 0.0, 0.0, 0.0, 0.0, 0.0, 0.0, 0.0, 0.0, 0.0, 0.0, 0.0, 0.0, 0.0, 0.0, 0.0, 0.0, 0.0, 0.0, 0.0, 0.0, 0.0, 0.0, 0.0, 0.0, 0.0, 0.0, 0.0, 0.0, 0.0, 0.0, 0.0, 0.0, 0.0, 0.0, 0.0, 0.0, 0.0, 0.0, 0.0, 0.0, 0.0, 0.0, 0.0, 0.0, 0.0, 0.0, 0.0, 0.0, 0.0, 0.0, 0.0, 0.0, 0.0, 0.0, 0.0, 0.0, 0.0, 0.0, 0.0, 0.0, 0.0, 0.0, 0.0, 0.0, 0.0, 0.0, 0.0, 0.0, 0.0, 0.0, 0.0, 0.0, 0.0, 0.0, 0.0, 0.0, 0.0, 0.0, 0.0, 0.0, 0.0, 0.0, 0.0, 0.0, 0.0, 0.0, 0.0, 0.0, 0.0, 0.0, 0.0, 0.0, 0.0, 0.0, 0.0, 0.0, 0.0, 0.0, 0.0, 0.0, 0.0, 0.0, 0.0, 0.0, 0.0, 0.0, 0.0, 0.0, 0.0, 0.0, 0.0, 0.0, 0.0, 0.0, 0.0, 0.0, 0.0, 0.0, 0.0, 0.0, 0.0, 0.0, 0.0, 0.0, 0.0, 0.0, 0.0, 0.0, 0.0, 0.0, 0.0, 0.0, 0.0, 0.0, 0.0, 0.0, 0.0, 0.0, 0.0, 0.0, 0.0, 0.0, 0.0, 0.0, 0.0, 0.0, 0.0, 0.0, 0.0, 0.0, 0.0, 0.0, 0.0, 0.0, 0.0, 0.0, 0.0, 0.0, 0.0, 0.0, 0.0, 0.0, 0.0, 0.0, 0.0, 0.0, 0.0, 0.0, 0.0, 0.0, 0.0, 0.0, 0.0, 0.0, 0.0, 0.0, 0.0, 0.0, 0.0, 0.0, 0.0, 0.0, 0.0, 0.0, 0.0, 0.0, 0.0, 0.0, 0.0, 0.0, 0.0, 0.0, 0.0])
me_cube.materials.append(mat_material)
me_cube.use_remesh_preserve_volume = False
me_cube.use_remesh_preserve_attributes = False
me_cube.use_mirror_vertex_groups = False
me_cube.update()
me_cube_001 = bpy.data.meshes.new('Cube.001')
me_cube_001.from_pydata([(0.9429, -1.039, -0.6391), (0.8948, -0.951, 0.6785), (1.19, 0.9416, -0.6391), (1.19, 1.144, 1.127), (0.5532, -1.557, 0.1635), (0.5532, -1.616, -0.6391), (0.9429, -0.41, -0.6391), (0.9429, 0.2186, -0.6391), (0.9429, 0.277, 0.7612), (0.9429, -0.2577, 0.5136), (0.0, 0.9416, -0.6391), (0.0, 1.144, 1.127), (0.0, -1.039, -0.6391), (0.0, -0.951, 0.6785), (0.0, -1.616, -0.6391), (0.0, -1.557, 0.1635), (0.0, 0.277, 0.7612), (0.0, -0.2577, 0.5136), (0.0, -0.41, -0.6391), (0.9429, -0.3516, 9.537e-07), (0.7368, 0.2921, -1.342), (0.8654, 0.6687, -1.342), (0.7368, -0.03539, -1.342), (0.0, 0.6687, -1.342), (0.0, 0.2921, -1.342), (0.0, -0.03539, -1.342), (1.19, 0.6322, -0.08631), (1.19, 0.6281, 0.08897), (1.19, 0.611, 0.0007813), (0.9233, -0.9792, -0.2267), (0.9163, -0.964, -0.04684), (0.9194, -0.9691, -0.1349), (0.5532, -1.778, -0.4251), (0.5532, -1.73, -0.5721), (0.5532, -1.779, -0.5084), (0.9429, 0.1161, -0.08923), (0.9429, 0.1207, 0.09131), (0.9429, 0.1105, 0.0006096), (0.9393, -0.4282, 0.06836), (0.9392, -0.4557, -0.114), (0.9389, -0.4509, -0.02336), (0.0, -1.73, -0.572), (0.0, -1.778, -0.4255), (0.0, -1.779, -0.5085), (0.0, 0.628, 0.08871), (0.0, 0.6321, -0.08607), (0.0, 0.6109, 0.000775), (0.9429, -0.01232, -0.6391), (0.9429, 0.08059, 0.6702), (0.0, 0.08059, 0.6702), (0.7368, 0.1718, -1.342), (0.0, 0.1718, -1.342), (0.9416, -0.08092, 0.08288), (0.9414, -0.09572, -0.008197), (0.9415, -0.094, -0.09834)], [], [(6, 39, 29, 0), (5, 33, 41, 14), (18, 6, 0, 12), (12, 0, 5, 14), (0, 29, 33, 5), (10, 2, 21, 23), (6, 18, 25, 22), (2, 26, 35, 7), (52, 48, 9, 38), (44, 11, 3, 27), (38, 9, 1, 30), (30, 1, 4, 32), (27, 3, 8, 36), (48, 49, 17, 9), (47, 54, 39, 6), (32, 4, 15, 42), (9, 17, 13, 1), (1, 13, 15, 4), (3, 11, 16, 8), (23, 21, 20, 24), (51, 50, 22, 25), (2, 7, 20, 21), (47, 6, 22, 50), (52, 38, 40, 53), (53, 40, 39, 54), (27, 36, 37, 28), (28, 37, 35, 26), (30, 32, 34, 31), (31, 34, 33, 29), (38, 30, 31, 40), (40, 31, 29, 39), (44, 27, 28, 46), (46, 28, 26, 45), (32, 42, 43, 34), (34, 43, 41, 33), (10, 45, 26, 2), (37, 53, 54, 35), (36, 52, 53, 37), (7, 47, 50, 20), (24, 20, 50, 51), (7, 35, 54, 47), (8, 16, 49, 48), (36, 8, 48, 52)])
me_cube_001.polygons.foreach_set('use_smooth', [True] * 43)
_uv = me_cube_001.uv_layers.new(name='UVMap')
_uv.uv.foreach_set('vector', [0.375, 0.6667, 0.4817, 0.6796, 0.4767, 0.75, 0.375, 0.75, 0.375, 0.75, 0.4467, 0.75, 0.4468, 0.875, 0.375, 0.875, 0.25, 0.6667, 0.375, 0.6667, 0.375, 0.75, 0.25, 0.75, 0.25, 0.75, 0.375, 0.75, 0.375, 0.75, 0.25, 0.75, 0.375, 0.75, 0.4767, 0.75, 0.4467, 0.75, 0.375, 0.75, 0.375, 0.375, 0.375, 0.5, 0.375, 0.5, 0.375, 0.375, 0.375, 0.6667, 0.25, 0.6667, 0.25, 0.6667, 0.375, 0.6667, 0.375, 0.5, 0.4831, 0.5, 0.4825, 0.5833, 0.375, 0.5833, 0.5174, 0.6186, 0.625, 0.6139, 0.625, 0.6667, 0.5215, 0.6793, 0.5098, 0.375, 0.625, 0.375, 0.625, 0.5, 0.5099, 0.5, 0.5215, 0.6793, 0.625, 0.6667, 0.625, 0.75, 0.5132, 0.75, 0.5132, 0.75, 0.625, 0.75, 0.625, 0.75, 0.5177, 0.75, 0.5099, 0.5, 0.625, 0.5, 0.625, 0.5833, 0.515, 0.5833, 0.625, 0.6139, 0.75, 0.6139, 0.75, 0.6667, 0.625, 0.6667, 0.375, 0.6139, 0.4822, 0.6187, 0.4817, 0.6796, 0.375, 0.6667, 0.5177, 0.75, 0.625, 0.75, 0.625, 0.875, 0.5176, 0.875, 0.625, 0.6667, 0.75, 0.6667, 0.75, 0.75, 0.625, 0.75, 0.625, 0.75, 0.75, 0.75, 0.75, 0.75, 0.625, 0.75, 0.625, 0.5, 0.75, 0.5, 0.75, 0.5833, 0.625, 0.5833, 0.25, 0.5, 0.375, 0.5, 0.375, 0.5833, 0.25, 0.5833, 0.25, 0.6139, 0.375, 0.6139, 0.375, 0.6667, 0.25, 0.6667, 0.375, 0.5, 0.375, 0.5833, 0.375, 0.5833, 0.375, 0.5, 0.375, 0.6139, 0.375, 0.6667, 0.375, 0.6667, 0.375, 0.6139, 0.5174, 0.6186, 0.5215, 0.6793, 0.5, 0.6808, 0.5, 0.6186, 0.5, 0.6186, 0.5, 0.6808, 0.4817, 0.6796, 0.4822, 0.6187, 0.5099, 0.5, 0.515, 0.5833, 0.5, 0.5826, 0.5, 0.5, 0.5, 0.5, 0.5, 0.5826, 0.4825, 0.5833, 0.4831, 0.5, 0.5132, 0.75, 0.5177, 0.75, 0.5, 0.75, 0.5, 0.75, 0.5, 0.75, 0.5, 0.75, 0.4467, 0.75, 0.4767, 0.75, 0.5215, 0.6793, 0.5132, 0.75, 0.5, 0.75, 0.5, 0.6808, 0.5, 0.6808, 0.5, 0.75, 0.4767, 0.75, 0.4817, 0.6796, 0.5098, 0.375, 0.5099, 0.5, 0.5, 0.5, 0.5, 0.375, 0.5, 0.375, 0.5, 0.5, 0.4831, 0.5, 0.4832, 0.375, 0.5177, 0.75, 0.5176, 0.875, 0.5, 0.875, 0.5, 0.75, 0.5, 0.75, 0.5, 0.875, 0.4468, 0.875, 0.4467, 0.75, 0.375, 0.375, 0.4832, 0.375, 0.4831, 0.5, 0.375, 0.5, 0.5, 0.5826, 0.5, 0.6186, 0.4822, 0.6187, 0.4825, 0.5833, 0.515, 0.5833, 0.5174, 0.6186, 0.5, 0.6186, 0.5, 0.5826, 0.375, 0.5833, 0.375, 0.6139, 0.375, 0.6139, 0.375, 0.5833, 0.25, 0.5833, 0.375, 0.5833, 0.375, 0.6139, 0.25, 0.6139, 0.375, 0.5833, 0.4825, 0.5833, 0.4822, 0.6187, 0.375, 0.6139, 0.625, 0.5833, 0.75, 0.5833, 0.75, 0.6139, 0.625, 0.6139, 0.515, 0.5833, 0.625, 0.5833, 0.625, 0.6139, 0.5174, 0.6186])
me_cube_001.update()

# ---- objects
ob_cube = bpy.data.objects.new('Cube', me_cube)
ob_empty = bpy.data.objects.new('Empty', None)
ob_cube_001 = bpy.data.objects.new('Cube.001', me_cube_001)

# ---- transforms, parenting, visibility, modifiers, constraints
ob_cube.location = (0.0, 0.0, 0.0)
ob_cube.scale = (0.5, 0.5, 0.5)
ob_cube.lock_rotations_4d = False
ob_cube.empty_display_type = 'ARROWS'
ob_cube.lineart.crease_threshold = 0.0
_m = ob_cube.modifiers.new('Mirror', 'MIRROR')
_m.use_clip = True
_m = ob_cube.modifiers.new('Subdivision', 'SUBSURF')
_m.levels = 3
_m.render_levels = 3
ob_empty.location = (0.0, 0.0, 0.0)
ob_empty.rotation_euler = (1.571, -0.0, 0.0)
ob_empty.empty_display_type = 'IMAGE'
ob_empty.empty_display_size = 6.0
ob_empty.empty_image_depth = 'FRONT'
ob_empty.use_empty_image_alpha = True
ob_empty.empty_image_side = 'FRONT'
ob_empty.color = (1.0, 1.0, 1.0, 0.4)
ob_empty.lineart.crease_threshold = 0.0
ob_cube_001.location = (0.0, 0.9747, 2.554)
ob_cube_001.scale = (0.3304, 0.3304, 0.3304)
_m = ob_cube_001.modifiers.new('Mirror', 'MIRROR')
_m.use_clip = True
_m.merge_threshold = 0.0005
_m = ob_cube_001.modifiers.new('Subdivision', 'SUBSURF')
_m.levels = 2

# ---- collection membership
col_collection.objects.link(ob_cube)
col_collection.objects.link(ob_empty)
col_collection.objects.link(ob_cube_001)

# ---- scene / render settings (as saved in the file)
scene.frame_start = 1; scene.frame_end = 250; scene.frame_set(1)
scene.render.engine = 'BLENDER_EEVEE_NEXT'
scene.cycles.use_denoising = False
scene.cycles.samples = 128
scene.cycles.sampling_pattern = 'TABULATED_SOBOL'
scene.cycles.use_adaptive_sampling = False
scene.cycles.use_light_tree = False
scene.view_settings.view_transform = 'Filmic'
bpy.context.view_layer.update()

# ---- added for rendering (the .blend has no active camera and no usable light): camera, sun
cam_auto = bpy.data.cameras.new('AutoCamera')
cam_auto.lens = 50.0
cam_auto.sensor_width = 36.0
cam_auto.clip_end = 1000.0
ob_auto_camera = bpy.data.objects.new('AutoCamera', cam_auto)
scene.collection.objects.link(ob_auto_camera)
ob_auto_camera.location = (6.62593, -8.25175, 5.31017)
ob_auto_camera.rotation_euler = (1.09748, -7.21219e-08, 0.694738)
scene.camera = ob_auto_camera
light_auto_sun = bpy.data.lights.new('AutoSun', 'SUN')
light_auto_sun.energy = 3.0
light_auto_sun.angle = 0.0523599
ob_auto_sun = bpy.data.objects.new('AutoSun', light_auto_sun)
scene.collection.objects.link(ob_auto_sun)
ob_auto_sun.rotation_euler = (0.872665, 0.174533, 0.523599)
bpy.context.view_layer.update()
